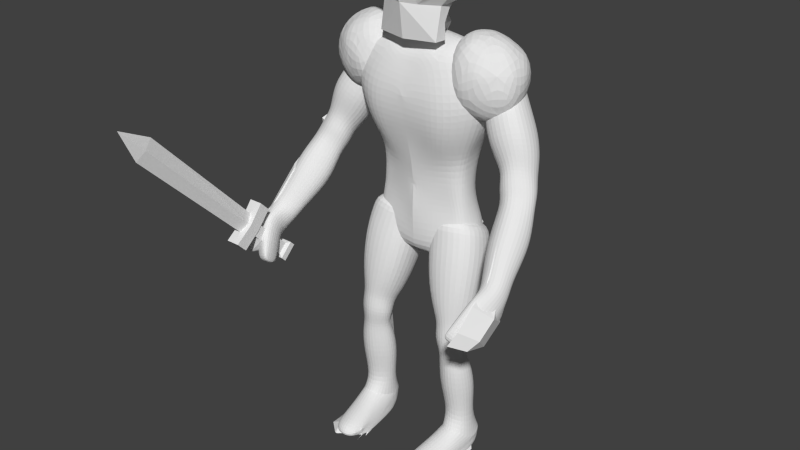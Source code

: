 # Source: Boss.blend  (saved by Blender 2.78.0; exported with 4.5.12 LTS)
import bpy
from mathutils import Matrix  # noqa: F401  (used for matrix-valued properties, if any)

bpy.ops.wm.read_factory_settings(use_empty=True)
scene = bpy.context.scene
scene.name = 'Scene'

# ---- collections
col_collection_1 = bpy.data.collections.new('Collection 1'); scene.collection.children.link(col_collection_1)

# ---- materials (node trees are filled in below, after node groups)
mat_material_005 = bpy.data.materials.new('Material.005')
mat_material_005.alpha_threshold = 0.0
mat_material_005.roughness = 0.5
mat_material = bpy.data.materials.new('Material')
mat_material.alpha_threshold = 0.0
mat_material.diffuse_color = (0.2883, 0.001153, 0.0005877, 1.0)
mat_material.roughness = 0.5
mat_material.line_color = (0.0, 0.0, 0.0, 1.0)

# ---- material node trees
mat_material_005.use_nodes = True; mat_material_005.node_tree.nodes.clear()
_N = mat_material_005.node_tree.nodes; _L = mat_material_005.node_tree.links
n0 = _N.new('ShaderNodeOutputMaterial'); n0.name = 'Material Output'; n0.location = (300, 300)
n1 = _N.new('ShaderNodeBsdfDiffuse'); n1.name = 'Diffuse BSDF'; n1.location = (10, 300)
_L.new(n1.outputs[0], n0.inputs[0])
n0.is_active_output = True
mat_material.use_nodes = True; mat_material.node_tree.nodes.clear()
_N = mat_material.node_tree.nodes; _L = mat_material.node_tree.links
n0 = _N.new('ShaderNodeOutputMaterial'); n0.name = 'Material Output'; n0.location = (300, 300)
n1 = _N.new('ShaderNodeBsdfDiffuse'); n1.name = 'Diffuse BSDF'; n1.location = (10, 300)
n1.inputs[0].default_value = (0.2874, 0.001214, 0.0006071, 1.0)
_L.new(n1.outputs[0], n0.inputs[0])
n0.is_active_output = True

# ---- world
world_world = bpy.data.worlds.new('World'); scene.world = world_world
world_world.color = (0.05088, 0.05088, 0.05088)
world_world.use_sun_shadow = False
world_world.sun_shadow_jitter_overblur = 0.0
world_world.cycles.sampling_method = 'NONE'
world_world.cycles.sample_map_resolution = 256

# ---- meshes
me_cube_005 = bpy.data.meshes.new('Cube.005')
me_cube_005.from_pydata([(0.6056, 0.4152, 0.3931), (1.05, 0.735, 0.3493), (1.256, -0.4511, 1.036), (1.87, 0.1603, 1.039), (1.269, 0.1514, 1.237), (1.172, -0.04328, 0.1999), (1.759, -0.2049, 0.3841), (1.682, 0.5248, 0.3711), (2.017, 0.01546, 0.5984), (1.896, 0.6029, 0.8523), (1.235, -0.5389, 0.5634), (1.761, -0.3236, 0.899), (0.7314, -0.4695, 0.5984), (0.4242, 0.2266, 0.8328), (1.644, 0.799, 0.6045), (1.23, 0.8677, 0.7351), (0.8225, 0.799, 0.9091), (0.7357, -0.2049, 1.117), (0.6977, 0.525, 1.176), (1.416, 0.7485, 1.071)], [], [(5, 0, 1), (5, 1, 7), (0, 12, 13), (1, 0, 16), (6, 8, 11), (1, 16, 15), (7, 14, 9), (2, 11, 4), (3, 19, 4), (3, 9, 19), (19, 18, 4), (19, 16, 18), (18, 17, 4), (18, 13, 17), (17, 2, 4), (4, 11, 3), (14, 19, 9), (15, 16, 19), (12, 2, 17), (12, 10, 2), (8, 3, 11), (14, 15, 19), (14, 1, 15), (16, 13, 18), (16, 0, 13), (13, 12, 17), (10, 11, 2), (10, 6, 11), (8, 9, 3), (8, 7, 9), (7, 1, 14), (0, 5, 12), (5, 10, 12), (8, 6, 7), (6, 5, 7), (5, 6, 10)])
me_cube_005.use_remesh_preserve_volume = False
me_cube_005.use_remesh_preserve_attributes = False
me_cube_005.use_mirror_vertex_groups = False
me_cube_005.update()
me_cube_004 = bpy.data.meshes.new('Cube.004')
me_cube_004.from_pydata([(1.754, -0.2444, -1.302), (1.881, 0.1863, -1.528), (2.182, -0.2234, -1.205), (2.289, 0.1939, -1.373), (2.125, 0.2539, -1.474), (1.978, -0.3355, -1.222), (2.449, -0.1382, -1.683), (1.728, -0.04278, -1.436), (2.325, -0.03131, -1.264), (2.394, -0.3797, -1.521), (1.961, -0.1594, -1.774), (1.92, -0.414, -1.596), (1.587, -0.2037, -1.182), (1.39, -0.1884, -1.011), (1.019, 0.06976, -0.478), (1.17, 0.6271, -0.6271), (1.554, 0.4886, -1.178), (1.728, 0.3392, -1.384), (1.676, 0.5991, -0.4321), (2.124, 0.4402, -0.925), (2.244, 0.3208, -1.167), (1.563, 0.05962, -0.2858), (2.054, -0.2158, -0.7953), (2.143, -0.2155, -1.025), (1.437, 0.7019, -0.5434), (1.855, 0.5641, -1.063), (2.015, 0.4042, -1.287), (1.273, -0.01937, -0.381), (1.699, -0.3228, -0.8827), (1.868, -0.3267, -1.068), (1.02, 0.3451, -0.5765), (1.382, 0.1439, -1.132), (1.556, 0.06316, -1.333), (1.701, 0.3121, -0.3449), (2.188, 0.09674, -0.843), (2.313, 0.03756, -1.088), (1.816, -0.375, -1.444), (1.894, 0.008357, -1.699), (2.294, -0.2982, -1.359), (2.404, 0.04753, -1.531), (2.201, 0.07443, -1.645), (2.058, -0.4433, -1.357), (1.75, -0.1887, -1.552), (2.45, -0.1288, -1.407), (2.241, -0.09596, -1.756), (2.131, -0.5153, -1.485), (1.86, -0.3007, -1.692), (2.51, -0.2531, -1.578), (1.869, -0.5582, -1.929), (1.967, -0.8676, -2.127), (2.177, -1.288, -2.434), (2.228, -1.37, -2.341), (2.033, -0.9743, -2.008), (1.954, -0.6795, -1.79), (2.324, -0.3254, -2.075), (2.385, -0.664, -2.264), (2.526, -1.073, -2.51), (2.265, -1.181, -2.525), (2.083, -0.728, -2.255), (1.983, -0.3991, -2.078), (2.517, -0.7179, -1.709), (2.548, -1.004, -1.944), (2.648, -1.419, -2.282), (2.713, -1.251, -2.374), (2.673, -0.8206, -2.071), (2.648, -0.5039, -1.856), (2.406, -1.443, -2.252), (2.269, -1.071, -1.899), (2.21, -0.7886, -1.655), (2.689, -1.164, -2.469), (2.603, -0.707, -2.199), (2.57, -0.3738, -1.994), (1.223, -0.06876, -0.7559), (1.381, 0.5353, -0.9122), (1.928, 0.5044, -0.7029), (1.811, -0.07913, -0.5529), (1.673, 0.6138, -0.8227), (1.497, -0.1714, -0.6486), (1.221, 0.2298, -0.8617), (1.958, 0.1943, -0.6114), (2.093, -1.097, -2.289), (2.147, -1.185, -2.189), (2.437, -0.9283, -2.396), (2.189, -0.9814, -2.391), (2.585, -1.221, -2.132), (2.674, -1.058, -2.235), (2.341, -1.265, -2.097), (2.616, -0.9636, -2.339), (2.308, -1.466, -2.545), (2.309, -1.607, -2.362), (2.69, -1.201, -2.636), (2.541, -1.367, -2.783), (2.556, -1.733, -2.365), (2.708, -1.579, -2.502), (2.356, -1.754, -2.311), (2.701, -1.457, -2.584), (2.241, -1.633, -2.659), (2.179, -1.881, -2.533), (2.582, -1.446, -2.815), (2.411, -1.463, -2.764), (2.52, -1.89, -2.516), (2.627, -1.752, -2.64), (2.341, -1.907, -2.403), (2.605, -1.651, -2.737), (2.093, -1.999, -2.88), (2.056, -2.218, -2.811), (2.263, -1.793, -2.955), (2.145, -1.886, -2.914), (2.336, -2.129, -2.865), (2.422, -1.977, -2.899), (2.346, -1.791, -2.958), (2.165, -2.161, -2.655), (2.406, -2.068, -2.752), (2.51, -1.845, -2.893), (2.522, -1.641, -2.942), (2.123, -1.848, -2.874), (2.083, -2.068, -2.728), (2.533, -1.945, -2.779), (2.23, -1.759, -2.87)], [], [(78, 73, 16, 31), (76, 74, 19, 25), (79, 75, 22, 34), (77, 72, 13, 28), (1, 4, 40, 37), (2, 38, 43, 8), (75, 21, 27, 77), (73, 15, 24, 76), (0, 36, 41, 5), (3, 20, 35, 8), (2, 5, 41, 38), (74, 18, 33, 79), (72, 14, 30, 78), (4, 3, 39, 40), (7, 1, 37, 42), (35, 23, 2, 8), (16, 25, 26, 17), (32, 17, 1, 7), (19, 34, 35, 20), (29, 12, 0, 5), (28, 13, 12, 29), (26, 20, 3, 4), (22, 28, 29, 23), (3, 8, 43, 39), (42, 37, 10, 46), (0, 12, 32, 7), (25, 19, 20, 26), (0, 7, 42, 36), (31, 16, 17, 32), (1, 17, 26, 4), (34, 22, 23, 35), (38, 41, 45, 9), (36, 11, 45, 41), (39, 43, 47, 6), (36, 42, 46, 11), (39, 6, 44, 40), (37, 40, 44, 10), (38, 9, 47, 43), (2, 23, 29, 5), (10, 59, 48, 46), (87, 82, 55, 70), (58, 49, 48, 59), (45, 68, 60, 9), (83, 80, 49, 58), (67, 61, 60, 68), (47, 65, 71, 6), (86, 84, 61, 67), (64, 70, 71, 65), (11, 53, 68, 45), (85, 87, 70, 64), (52, 67, 68, 53), (9, 60, 65, 47), (81, 86, 67, 52), (60, 61, 64, 65), (44, 54, 59, 10), (84, 62, 63, 85), (54, 55, 58, 59), (46, 48, 53, 11), (82, 56, 57, 83), (48, 49, 52, 53), (80, 50, 51, 81), (70, 55, 54, 71), (12, 13, 31, 32), (13, 72, 78, 31), (19, 74, 79, 34), (16, 73, 76, 25), (22, 75, 77, 28), (27, 14, 72, 77), (33, 21, 75, 79), (24, 18, 74, 76), (30, 15, 73, 78), (6, 71, 54, 44), (49, 80, 81, 52), (55, 82, 83, 58), (61, 84, 85, 64), (51, 66, 86, 81), (63, 69, 87, 85), (66, 62, 84, 86), (57, 50, 80, 83), (69, 56, 82, 87), (62, 66, 94, 92), (63, 62, 92, 93), (56, 69, 95, 90), (69, 63, 93, 95), (57, 56, 90, 91), (50, 57, 91, 88), (66, 51, 89, 94), (51, 50, 88, 89), (89, 88, 96, 97), (93, 92, 100, 101), (95, 93, 101, 103), (88, 91, 99, 96), (91, 90, 98, 99), (94, 89, 97, 102), (92, 94, 102, 100), (90, 95, 103, 98), (112, 111, 105, 108), (114, 113, 110, 106), (116, 115, 104, 105), (117, 112, 108, 109), (113, 117, 109, 110), (115, 118, 107, 104), (118, 114, 106, 107), (111, 116, 105), (110, 109, 108, 105, 104, 107, 106), (102, 97, 116, 111), (99, 98, 114, 118), (96, 99, 118, 115), (103, 101, 117, 113), (101, 100, 112, 117), (97, 96, 115, 116), (98, 103, 113, 114), (100, 102, 111, 112)])
me_cube_004.use_remesh_preserve_volume = False
me_cube_004.use_remesh_preserve_attributes = False
me_cube_004.use_mirror_vertex_groups = False
me_cube_004.update()
me_cube_002 = bpy.data.meshes.new('Cube.002')
me_cube_002.from_pydata([(0.6403, -0.3947, -2.26), (0.1581, -0.06647, -0.9709), (0.6513, 0.04207, -2.404), (0.1952, 0.7282, -1.213), (1.07, -0.3949, -2.226), (0.9902, -0.07614, -0.8951), (1.121, 0.01607, -2.354), (1.021, 0.6896, -1.076), (0.9138, 0.08414, -2.394), (0.6152, 0.8906, -1.21), (0.8645, -0.4936, -2.235), (0.5229, -0.1817, -0.9202), (1.12, -0.08341, -2.663), (0.5682, -0.1884, -2.335), (-0.02582, 0.3337, -1.062), (1.198, -0.2146, -2.294), (1.121, 0.281, -0.9725), (1.11, -0.3603, -2.658), (0.7074, -0.06602, -2.667), (0.7013, -0.3667, -2.652), (0.5272, -0.3951, -2.091), (0.3686, -0.3668, -1.8), (0.2107, -0.1467, -1.175), (0.2919, 0.6649, -1.433), (0.4338, 0.358, -2.027), (0.5478, 0.1709, -2.267), (1.138, 0.6255, -1.349), (1.189, 0.3218, -1.951), (1.163, 0.1393, -2.203), (1.106, -0.16, -1.108), (1.163, -0.379, -1.751), (1.099, -0.3988, -2.044), (0.7226, 0.7746, -1.415), (0.8255, 0.45, -2.011), (0.8816, 0.233, -2.254), (0.6354, -0.276, -1.133), (0.7475, -0.4899, -1.759), (0.8176, -0.5117, -2.056), (0.1299, 0.254, -1.31), (0.2922, -0.008807, -1.918), (0.4372, -0.1199, -2.186), (1.244, 0.2076, -1.238), (1.289, -0.05036, -1.853), (1.255, -0.154, -2.133), (0.6254, -0.4413, -2.453), (0.6377, -0.03276, -2.569), (1.103, -0.4361, -2.44), (1.16, -0.06163, -2.514), (0.9304, 0.006821, -2.558), (0.8756, -0.553, -2.435), (0.5453, -0.2644, -2.477), (1.244, -0.2715, -2.47), (0.942, -0.01958, -2.663), (0.8984, -0.4863, -2.655), (0.6339, -0.2297, -2.659), (1.191, -0.229, -2.656), (1.238, 0.2638, -3.812), (1.216, -0.3241, -3.723), (0.7641, 0.3284, -3.817), (0.7529, -0.3297, -3.742), (1.041, 0.3499, -3.813), (0.9602, -0.4254, -3.707), (0.6532, -0.008642, -3.822), (1.313, -0.05378, -3.902), (0.587, -0.1577, -2.835), (0.5592, -0.08749, -3.149), (0.6801, -0.01151, -3.555), (0.7449, -0.1543, -3.548), (0.6497, -0.287, -3.139), (0.6692, -0.3389, -2.827), (0.9626, 0.1202, -2.841), (0.9727, 0.2184, -3.154), (0.9761, 0.2075, -3.559), (0.7507, 0.1591, -3.562), (0.6578, 0.1508, -3.159), (0.6766, 0.05882, -2.845), (1.17, -0.4036, -2.844), (1.196, -0.3506, -3.157), (1.164, -0.2163, -3.577), (1.216, -0.01082, -3.551), (1.307, -0.08652, -3.144), (1.267, -0.1568, -2.831), (0.9342, -0.279, -3.551), (0.9141, -0.4611, -3.143), (0.9095, -0.4971, -2.83), (1.147, 0.141, -3.558), (1.212, 0.1255, -3.154), (1.18, 0.03581, -2.84), (0.2702, -0.2734, -1.459), (0.3475, 0.5375, -1.716), (1.192, 0.4975, -1.631), (1.162, -0.2869, -1.398), (0.7815, 0.6439, -1.698), (0.6944, -0.4066, -1.416), (0.1873, 0.127, -1.593), (1.302, 0.08057, -1.521), (1.206, 0.2872, -3.95), (0.8073, 0.3415, -3.954), (1.04, 0.3596, -3.951), (0.6283, -0.006021, -3.93), (1.319, -0.0325, -3.945), (1.191, 0.1296, -4.081), (0.7927, 0.1839, -4.085), (1.025, 0.2019, -4.082), (0.6449, -0.007343, -4.06), (1.316, -0.07891, -4.05), (0.9989, -1.366, -4.077), (0.6448, -1.304, -4.073), (0.7694, -1.427, -4.07), (0.5918, -1.207, -4.067), (1.108, -1.217, -4.081), (1.026, -1.305, -3.943), (0.6287, -1.235, -3.974), (0.7822, -1.378, -3.932), (0.5816, -1.066, -3.95), (1.131, -1.163, -3.968), (1.067, -1.134, -3.891), (0.6442, -1.055, -3.891), (0.8126, -1.229, -3.866), (0.6087, -0.8722, -3.935), (1.173, -0.9721, -3.944), (0.7181, -0.5375, -3.809), (1.177, -0.6108, -3.823), (0.6536, -0.4928, -3.901), (1.225, -0.5878, -3.927), (0.8957, -0.6844, -3.777), (1.13, -1.207, -4.018), (1.33, -0.04285, -3.992), (0.6388, 0.0108, -4.023), (0.5558, -0.8779, -4.038), (0.5447, -1.017, -4.067)], [(109, 112), (114, 130)], [(94, 89, 24, 39), (92, 90, 27, 33), (95, 91, 30, 42), (93, 88, 21, 36), (2, 8, 48, 45), (4, 46, 51, 15), (91, 29, 35, 93), (89, 23, 32, 92), (0, 44, 49, 10), (6, 28, 43, 15), (5, 11, 35, 29), (14, 1, 11, 5, 16, 7, 9, 3), (4, 10, 49, 46), (90, 26, 41, 95), (88, 22, 38, 94), (8, 6, 47, 48), (13, 2, 45, 50), (43, 31, 4, 15), (41, 16, 5, 29), (24, 33, 34, 25), (40, 25, 2, 13), (38, 14, 3, 23), (27, 42, 43, 28), (37, 20, 0, 10), (35, 11, 1, 22), (36, 21, 20, 37), (34, 28, 6, 8), (32, 9, 7, 26), (30, 36, 37, 31), (6, 15, 51, 47), (50, 45, 18, 54), (0, 20, 40, 13), (1, 14, 38, 22), (33, 27, 28, 34), (0, 13, 50, 44), (7, 16, 41, 26), (39, 24, 25, 40), (2, 25, 34, 8), (3, 9, 32, 23), (42, 30, 31, 43), (46, 49, 53, 17), (44, 19, 53, 49), (47, 51, 55, 12), (44, 50, 54, 19), (47, 12, 52, 48), (45, 48, 52, 18), (46, 17, 55, 51), (4, 31, 37, 10), (63, 57, 61, 59, 62, 58, 60, 56), (67, 66, 62, 59), (73, 72, 60, 58), (79, 78, 57, 63), (82, 67, 59, 61), (85, 79, 63, 56), (78, 82, 61, 57), (66, 73, 58, 62), (18, 75, 64, 54), (85, 72, 71, 86), (74, 65, 64, 75), (53, 84, 76, 17), (73, 66, 65, 74), (83, 77, 76, 84), (55, 81, 87, 12), (82, 78, 77, 83), (80, 86, 87, 81), (19, 69, 84, 53), (79, 85, 86, 80), (68, 83, 84, 69), (17, 76, 81, 55), (67, 82, 83, 68), (76, 77, 80, 81), (52, 70, 75, 18), (77, 78, 79, 80), (70, 71, 74, 75), (54, 64, 69, 19), (71, 72, 73, 74), (64, 65, 68, 69), (65, 66, 67, 68), (86, 71, 70, 87), (20, 21, 39, 40), (21, 88, 94, 39), (27, 90, 95, 42), (24, 89, 92, 33), (30, 91, 93, 36), (35, 22, 88, 93), (41, 29, 91, 95), (32, 26, 90, 92), (38, 23, 89, 94), (58, 60, 98, 97), (62, 58, 97, 99), (60, 56, 96, 98), (56, 63, 100, 96), (98, 96, 101, 103), (97, 98, 103, 102), (99, 97, 102, 104, 128), (96, 100, 127, 105, 101), (103, 101, 106, 108), (102, 103, 108, 107), (104, 102, 107, 109, 130), (101, 105, 110, 106), (108, 106, 111, 113), (107, 108, 113, 112), (129, 130, 109, 107, 112, 114, 119), (106, 110, 126, 115, 111), (113, 111, 116, 118), (112, 113, 118, 117), (114, 112, 117, 119), (111, 115, 120, 116), (122, 124, 63, 57), (125, 122, 57, 61), (121, 125, 61, 59), (123, 121, 59, 62), (63, 124, 120, 115, 126, 127, 100), (99, 128, 129, 119, 123, 62), (12, 87, 70, 52), (119, 117, 121, 123), (117, 118, 125, 121), (118, 116, 122, 125), (116, 120, 124, 122), (127, 126, 110, 105), (130, 129, 128, 104), (72, 85, 56, 60)])
me_cube_002.use_remesh_preserve_volume = False
me_cube_002.use_remesh_preserve_attributes = False
me_cube_002.use_mirror_vertex_groups = False
me_cube_002.update()
me_cube_001 = bpy.data.meshes.new('Cube.001')
me_cube_001.from_pydata([(0.4113, -0.1846, -0.8787), (0.1271, -0.4544, 0.8529), (0.8129, 0.6776, -0.9153), (0.8614, 0.9379, 0.8694), (0.0, 0.9962, -0.9317), (0.0, 0.9225, 0.9704), (-0.002435, -0.3147, -0.9073), (5.588e-10, -0.4445, 0.8546), (0.7774, -0.09373, -0.8677), (0.9473, -0.03543, -0.8399), (1.019, 0.1932, -0.8764), (0.9959, 0.4724, -0.8986), (1.411, 0.5543, 0.9745), (1.539, 0.2309, 1.022), (1.411, -0.2156, 0.9303), (0.6409, -0.4207, 0.9753), (0.0, 0.4018, 1.141), (0.0, 0.1907, 1.157), (0.0, -0.02989, 1.139), (1.008e-10, -0.351, 0.9792), (0.9085, 0.8879, 0.572), (0.8044, 0.9714, 0.05671), (0.7166, 0.8177, -0.2191), (0.6863, 0.6762, -0.6323), (0.402, -0.6156, 0.6054), (0.38, -0.4888, 0.02772), (0.2915, -0.2909, -0.3233), (0.2638, -0.2385, -0.5946), (-3.843e-11, -0.6197, 0.6054), (-0.007455, -0.4869, 0.02772), (-0.002571, -0.3346, -0.3509), (-0.0002363, -0.2819, -0.6), (0.000276, 1.034, 0.6), (-0.0008233, 1.092, 0.0331), (-0.001059, 0.9121, -0.2585), (-0.00319, 0.9349, -0.6323), (1.399, 0.6391, 0.731), (1.09, 0.5773, 0.03939), (0.9124, 0.5476, -0.2158), (0.8824, 0.4209, -0.6323), (1.38, 0.2249, 0.7751), (1.166, 0.1942, 0.03848), (0.9464, 0.1971, -0.2307), (0.9626, 0.1619, -0.5964), (1.383, -0.3475, 0.6468), (1.139, -0.1831, 0.0009137), (0.9351, -0.05432, -0.2492), (0.8902, -0.07826, -0.6162), (0.848, -0.6129, 0.6), (0.7491, -0.4985, 0.02772), (0.5957, -0.2191, -0.2899), (0.5975, -0.1441, -0.5946), (0.8943, 0.9402, 0.3327), (0.4014, -0.6189, 0.295), (-0.004465, -0.609, 0.295), (-0.003979, 1.1, 0.3165), (1.323, 0.5947, 0.3608), (1.422, 0.2062, 0.3607), (1.404, -0.2356, 0.4012), (0.8858, -0.6069, 0.2927), (0.6501, 0.1909, 1.141), (0.5795, 0.399, 1.091), (0.5826, 0.8574, 0.9429), (0.6333, -0.07736, 1.096), (0.348, -0.05722, 1.114), (0.3095, 0.9037, 0.9569), (0.3031, 0.4022, 1.114), (0.3256, -0.3869, 0.9771), (0.3499, 0.1908, 1.148), (0.932, -0.3146, 0.9747), (0.9456, 0.191, 1.087), (0.8468, 0.3993, 1.022), (0.7375, 0.9059, 0.9098), (0.9234, -0.09927, 1.013), (0.3487, 1.047, 0.04354), (0.3608, 1.048, 0.3232), (0.2624, 0.9151, -0.9266), (0.2919, 0.8976, -0.2581), (0.2759, 0.8619, -0.6323), (0.3414, 0.9935, 0.5895), (0.4597, -0.2855, -1.21), (0.9385, 0.7636, -1.197), (0.0, 1.1, -1.202), (-0.0005944, -0.286, -1.235), (0.8217, -0.1906, -1.181), (1.043, -0.06147, -1.166), (1.145, 0.1854, -1.137), (1.151, 0.494, -1.139), (0.4352, 1.031, -1.19), (0.2653, -0.2215, -1.514), (0.819, 0.6276, -1.479), (-0.004105, 0.7414, -1.579), (-0.008995, -0.2414, -1.524), (0.6263, -0.1128, -1.488), (0.8424, -0.03365, -1.482), (1.053, 0.2132, -1.433), (0.99, 0.5376, -1.442), (0.4318, 0.6946, -1.528)], [], [(32, 5, 65, 79), (48, 15, 1, 24), (15, 67, 19, 7, 1), (24, 1, 7, 28), (3, 72, 71, 12), (12, 71, 70, 13), (13, 70, 73, 14), (14, 73, 69), (20, 3, 12, 36), (36, 12, 13, 40), (40, 13, 14, 44), (44, 14, 69, 15, 48), (9, 47, 51, 8), (47, 46, 50, 51), (46, 45, 49, 50), (58, 44, 48, 59), (10, 43, 47, 9), (43, 42, 46, 47), (42, 41, 45, 46), (57, 40, 44, 58), (11, 39, 43, 10), (39, 38, 42, 43), (38, 37, 41, 42), (56, 36, 40, 57), (2, 23, 39, 11), (23, 22, 38, 39), (22, 21, 37, 38), (52, 20, 36, 56), (0, 27, 31, 6), (27, 26, 30, 31), (26, 25, 29, 30), (53, 24, 28, 54), (8, 51, 27, 0), (51, 50, 26, 27), (50, 49, 25, 26), (59, 48, 24, 53), (4, 35, 78, 76), (35, 34, 77, 78), (34, 33, 74, 77), (55, 32, 79, 75), (33, 55, 75, 74), (49, 59, 53, 25), (25, 53, 54, 29), (21, 52, 56, 37), (37, 56, 57, 41), (41, 57, 58, 45), (45, 58, 59, 49), (63, 60, 68, 64), (15, 63, 64, 67), (61, 62, 65, 66), (60, 61, 66, 68), (66, 65, 5, 16), (68, 66, 16, 17), (64, 68, 17, 18), (67, 64, 18, 19), (73, 70, 60, 63), (69, 73, 63, 15), (71, 72, 62, 61), (70, 71, 61, 60), (75, 79, 20, 52), (79, 65, 62, 72, 3, 20), (76, 78, 23, 2), (74, 75, 52, 21), (78, 77, 22, 23), (77, 74, 21, 22), (76, 2, 81, 88), (10, 9, 85, 86), (2, 11, 87, 81), (8, 0, 80, 84), (0, 6, 83, 80), (11, 10, 86, 87), (9, 8, 84, 85), (4, 76, 88, 82), (80, 83, 92, 89), (87, 86, 95, 96), (85, 84, 93, 94), (82, 88, 97, 91), (81, 87, 96, 90), (88, 81, 90, 97), (86, 85, 94, 95), (84, 80, 89, 93), (92, 91, 97, 89)])
me_cube_001.use_remesh_preserve_volume = False
me_cube_001.use_remesh_preserve_attributes = False
me_cube_001.use_mirror_vertex_groups = False
me_cube_001.update()
me_cube = bpy.data.meshes.new('Cube')
me_cube.from_pydata([(-3.577, 1.25, 7.955), (-3.464, 1.438, 7.849), (-3.233, 0.3067, 8.682), (-3.532, 1.233, 7.758), (-3.312, 0.1312, 8.644), (-3.388, 1.317, 7.771), (-3.895, 1.939, 6.809), (-3.64, 2.136, 6.957), (-3.713, 1.878, 6.817), (-3.528, 1.861, 6.779), (-3.859, 0.9002, 7.373), (-3.764, 0.7188, 7.366), (-3.781, 1.709, 6.584), (-3.698, 0.9257, 7.454), (-3.621, 0.8047, 7.378), (-3.364, -0.0781, 8.58), (-4.099, 2.352, 6.43), (-3.685, 2.679, 6.774), (-3.567, 2.437, 6.153), (-3.952, 1.873, 6.071), (-3.837, 3.05, 5.752), (-3.481, 3.39, 5.927), (-3.43, 2.883, 5.771), (-3.639, 2.721, 5.574), (-1.994, -0.5695, 11.44), (-1.792, -0.299, 10.85), (-2.178, -0.4665, 10.99), (-1.926, -0.1894, 10.92), (-1.753, -0.07689, 11.12), (-1.97, -0.7727, 11.11), (-3.485, -0.01547, 8.794), (-3.443, 0.1815, 8.758), (-2.962, -0.1819, 9.112), (-3.259, -0.08861, 9.249), (-2.882, 0.07514, 9.117), (-3.178, 0.1686, 9.254), (-2.833, 0.1763, 8.869), (-3.337, 0.3355, 9.102), (-3.482, -0.1284, 9.093), (-3.004, 0.1857, 9.192), (-3.124, -0.1968, 9.184), (-3.264, -0.3156, 8.974), (-3.052, 0.3635, 8.987), (-2.096, -0.2033, 10.99), (-3.051, 0.1488, 8.627), (-3.41, 0.1036, 9.098), (-2.969, -0.2642, 8.872), (-3.885, 2.425, 5.608), (-4.031, 2.819, 6.0), (-3.636, 3.175, 6.262), (-1.874, -0.5623, 10.85), (-2.194, -0.5808, 11.23), (-2.048, -0.5813, 10.91), (-2.046, -0.1056, 11.24), (3.233, 0.3067, 8.682), (3.388, 1.317, 7.771), (3.528, 1.861, 6.779), (3.698, 0.9257, 7.454), (3.686, 2.676, 5.951), (3.291, 2.483, 5.837), (1.792, -0.299, 10.85), (2.178, -0.4665, 10.99), (1.926, -0.1894, 10.92), (2.882, 0.07514, 9.117), (2.833, 0.1763, 8.869), (3.052, 0.3635, 8.987), (3.41, 0.1036, 9.098), (3.683, 3.104, 6.424), (1.886, -0.2223, 11.44), (1.994, -0.5695, 11.44), (2.096, -0.2033, 10.99), (1.531, -0.2706, 11.0), (3.464, 1.438, 7.849), (3.532, 1.233, 7.758), (3.64, 2.136, 6.957), (3.859, 0.9002, 7.373), (3.621, 0.8047, 7.378), (3.364, -0.0781, 8.58), (3.237, 2.965, 6.337), (3.212, 2.725, 6.052), (1.874, -0.5623, 10.85), (3.443, 0.1815, 8.758), (3.337, 0.3355, 9.102), (3.004, 0.1857, 9.192), (3.124, -0.1968, 9.184), (3.051, 0.1488, 8.627), (2.969, -0.2642, 8.872), (3.974, 2.935, 6.004), (1.753, -0.07689, 11.12), (3.577, 1.25, 7.955), (3.312, 0.1312, 8.644), (3.895, 1.939, 6.809), (3.713, 1.878, 6.817), (3.764, 0.7188, 7.366), (3.781, 1.709, 6.584), (4.069, 2.351, 6.43), (3.654, 2.673, 6.778), (3.786, 1.861, 6.074), (3.657, 3.014, 5.856), (3.485, -0.01547, 8.794), (2.962, -0.1819, 9.112), (3.259, -0.08861, 9.249), (3.178, 0.1686, 9.254), (3.482, -0.1284, 9.093), (3.264, -0.3156, 8.974), (3.731, 2.43, 5.694), (1.678, -0.744, 10.99), (2.194, -0.5808, 11.23), (1.623, -0.2331, 11.42), (2.048, -0.5813, 10.91), (1.97, -0.7727, 11.11), (2.046, -0.1056, 11.24), (1.77, -0.7177, 11.41), (-1.886, -0.2223, 11.44), (-0.01765, -0.7928, 12.52), (-0.1975, -0.6961, 12.54), (-0.198, -0.5028, 12.58), (-0.01848, -0.406, 12.6), (0.1614, -0.5027, 12.58), (0.1618, -0.696, 12.54), (-0.01953, -0.9111, 12.73), (-0.2718, -0.7756, 12.75), (-0.2724, -0.5044, 12.81), (-0.0207, -0.3687, 12.84), (0.2316, -0.5043, 12.81), (0.2321, -0.7754, 12.76), (-0.041, -0.7757, 12.09), (-0.2209, -0.6781, 12.1), (-0.2213, -0.4823, 12.11), (-0.0418, -0.3842, 12.12), (0.1381, -0.4819, 12.11), (0.1385, -0.6776, 12.1), (-0.04289, -0.8698, 12.31), (-0.2951, -0.7329, 12.32), (-0.2957, -0.4584, 12.34), (-0.04401, -0.3208, 12.35), (0.2082, -0.4577, 12.34), (0.2088, -0.7322, 12.33), (-0.03797, -0.81, 11.63), (-0.2179, -0.7138, 11.62), (-0.2182, -0.5201, 11.58), (-0.03875, -0.4226, 11.57), (0.1411, -0.5188, 11.59), (0.1415, -0.7126, 11.62), (-0.03987, -0.8527, 11.87), (-0.2921, -0.7177, 11.85), (-0.2926, -0.4461, 11.8), (-0.04096, -0.3094, 11.78), (0.2113, -0.4444, 11.81), (0.2118, -0.716, 11.85), (-0.03336, -0.8717, 11.17), (-0.2132, -0.7747, 11.15), (-0.2136, -0.5796, 11.13), (-0.03415, -0.4815, 11.12), (0.1457, -0.5784, 11.13), (0.1461, -0.7736, 11.16), (-0.03525, -0.9225, 11.4), (-0.2875, -0.7865, 11.39), (-0.288, -0.5129, 11.35), (-0.03636, -0.3754, 11.34), (0.2159, -0.5114, 11.36), (0.2164, -0.7849, 11.39), (-0.02782, -0.9281, 10.68), (-0.2076, -0.8217, 10.66), (-0.2088, -0.6267, 10.64), (-0.03006, -0.5237, 10.64), (0.1506, -0.6161, 10.65), (0.1518, -0.8202, 10.67), (-0.03103, -0.9994, 10.94), (-0.2832, -0.8584, 10.91), (-0.2841, -0.5859, 10.87), (-0.0327, -0.4437, 10.85), (0.2199, -0.5758, 10.87), (0.2207, -0.8566, 10.91), (-0.028, -0.8102, 10.13), (-0.2078, -0.6974, 10.14), (-0.2083, -0.5169, 10.16), (-0.02878, -0.4187, 10.17), (0.1512, -0.5001, 10.16), (0.1516, -0.6967, 10.14), (-0.0271, -0.9671, 10.37), (-0.2791, -0.812, 10.37), (-0.2801, -0.5488, 10.39), (-0.02837, -0.4104, 10.39), (0.224, -0.5327, 10.39), (0.2248, -0.8111, 10.38), (-0.02586, -0.7501, 9.655), (-0.2057, -0.6524, 9.662), (-0.2061, -0.4563, 9.679), (-0.02663, -0.3581, 9.689), (0.1533, -0.4558, 9.682), (0.1536, -0.6519, 9.665), (-0.0279, -0.8634, 9.876), (-0.28, -0.709, 9.886), (-0.2807, -0.4515, 9.91), (-0.02899, -0.3136, 9.924), (0.2234, -0.4334, 9.914), (0.2239, -0.7083, 9.89), (-0.03723, -0.7032, 9.199), (-0.2171, -0.6053, 9.199), (-0.2175, -0.4087, 9.205), (-0.03801, -0.31, 9.209), (0.1419, -0.408, 9.208), (0.1423, -0.6046, 9.203), (-0.03913, -0.7863, 9.425), (-0.2914, -0.6489, 9.427), (-0.2919, -0.3732, 9.434), (-0.04022, -0.2349, 9.44), (0.212, -0.3723, 9.438), (0.2126, -0.648, 9.431), (-0.09181, -0.712, 8.671), (-0.2717, -0.6065, 8.651), (-0.238, -0.3952, 8.635), (-0.03326, -0.2755, 8.631), (0.1467, -0.3672, 8.659), (0.1251, -0.5749, 8.696), (-0.05804, -0.7732, 8.905), (-0.308, -0.635, 8.891), (-0.2883, -0.3449, 8.912), (-0.03538, -0.2003, 8.924), (0.2169, -0.3387, 8.923), (0.2153, -0.6175, 8.914), (-0.01535, -0.7628, 8.192), (-0.1957, -0.6657, 8.19), (-0.1971, -0.4805, 8.194), (-0.01808, -0.3963, 8.176), (0.1623, -0.479, 8.204), (0.1636, -0.6641, 8.195), (-0.03822, -0.7986, 8.458), (-0.2951, -0.6671, 8.455), (-0.28, -0.4275, 8.45), (-0.01592, -0.3004, 8.429), (0.2371, -0.4072, 8.466), (0.236, -0.6417, 8.474), (0.01086, -0.8461, 7.71), (-0.1684, -0.7487, 7.711), (-0.1675, -0.5553, 7.72), (0.01267, -0.4593, 7.727), (0.1919, -0.5568, 7.726), (0.191, -0.7501, 7.717), (0.007122, -0.8861, 7.94), (-0.2442, -0.75, 7.942), (-0.2429, -0.4813, 7.938), (0.009638, -0.3485, 7.944), (0.2609, -0.4847, 7.955), (0.2597, -0.7536, 7.951), (-0.03827, -0.8757, 12.93), (-0.1961, -0.7909, 12.95), (-0.1964, -0.6213, 12.98), (-0.039, -0.5364, 13.0), (0.1188, -0.6212, 12.98), (0.1192, -0.7908, 12.95), (-0.02842, -0.9879, 13.38), (-0.1532, -0.9208, 13.39), (-0.1535, -0.7866, 13.42), (-0.029, -0.7195, 13.43), (0.09583, -0.7866, 13.42), (0.09612, -0.9208, 13.39), (-0.03355, -1.004, 13.13), (-0.27, -0.8766, 13.15), (-0.2705, -0.6225, 13.2), (-0.03465, -0.4953, 13.23), (0.2018, -0.6224, 13.21), (0.2023, -0.8765, 13.16), (-0.1743, -0.8029, 7.196), (-0.1734, -0.6094, 7.205), (0.006766, -0.5134, 7.212), (0.186, -0.6109, 7.211), (0.1851, -0.8043, 7.202), (-0.2508, -0.812, 7.426), (-0.2498, -0.5468, 7.437), (0.2539, -0.5521, 7.445), (0.253, -0.8169, 7.433), (-0.8669, -0.5032, 13.1), (-0.8895, 0.4712, 13.08), (-1.277, -0.4854, 13.67), (-0.3894, 0.7658, 13.09), (-0.349, 1.0, 13.6), (-0.8363, 0.7619, 14.54), (-0.7812, -0.8803, 14.42), (-1.099, 0.8656, 13.68), (-0.5822, -0.7538, 13.07), (-0.8743, 0.6398, 12.2), (-0.319, 1.0, 13.9), (-1.065, 0.8656, 14.17), (-0.8895, 0.07815, 13.08), (-1.163, -0.46, 14.31), (-1.003, 0.4831, 14.83), (-1.348, 0.5219, 13.54), (-0.8895, 0.2836, 12.19), (-0.2123, 0.4032, 12.19), (-0.6022, 0.3423, 12.19), (-0.6674, -0.537, 14.9), (-1.332, 0.4906, 14.19), (-0.8895, 0.3145, 12.63), (-0.3798, 0.7283, 13.62), (-1.053, 0.6077, 13.69), (-0.3529, 0.7283, 13.89), (-1.022, 0.6077, 14.14), (-0.4038, -0.1093, 15.02), (-0.8253, -0.05758, 14.89), (0.005939, -0.04992, 12.93), (0.005939, 0.254, 12.19), (0.005939, 0.1598, 12.63), (-0.7246, -0.6285, 13.09), (0.3285, -0.432, 6.274), (0.6069, -0.06553, 7.504), (0.7057, -0.9649, 6.031), (0.59, -0.9591, 7.586), (-0.0181, -0.1771, 7.277), (-0.01846, -0.9959, 6.246), (-0.01801, -1.038, 7.359), (1.335, -0.3554, 6.508), (1.107, 0.09618, 7.487), (1.304, -0.6255, 6.301), (1.091, -0.7257, 7.529), (1.025, -0.5157, 6.798), (0.9892, -1.147, 6.807), (-0.01636, -1.166, 6.713), (1.477, -0.195, 7.03), (1.453, -0.8269, 6.953), (-1.616, 0.2207, 9.93), (-1.722, 0.06011, 11.49), (-1.616, -0.8204, 9.93), (-1.713, -0.6673, 11.49), (-0.8897, -0.9724, 9.375), (-0.9487, -0.8316, 11.65), (-0.8897, 0.2061, 9.375), (-0.9353, 0.5532, 11.65), (-1.754, -0.794, 10.62), (-1.754, 0.2188, 10.67), (-0.8704, 0.6891, 10.19), (-0.8704, -0.9753, 10.34), (-0.1226, -0.9745, 9.615), (-0.4442, 0.4004, 11.66), (-0.4442, -0.8424, 11.66), (-0.1226, 0.01825, 9.615), (-0.2545, -0.9835, 10.41), (-0.2082, 0.5238, 10.38), (-1.663, -0.8023, 11.17), (-1.687, -0.8007, 11.03), (-1.729, -0.7969, 10.91), (-1.723, -0.8012, 10.78), (-1.664, 0.2137, 11.18), (-1.685, 0.2149, 11.05), (-1.724, 0.2161, 10.94), (-1.722, 0.2173, 10.81), (-0.8704, 0.6891, 11.23), (-0.8704, 0.6891, 10.97), (-0.8704, 0.6891, 10.71), (-0.8704, 0.6891, 10.45), (-0.8704, -0.9753, 11.27), (-0.8704, -0.9753, 11.03), (-0.8704, -0.9753, 10.8), (-0.8704, -0.9753, 10.57), (-0.327, -0.9753, 11.39), (-0.3307, -0.9817, 11.13), (-0.3022, -0.9817, 10.89), (-0.2829, -0.9835, 10.65), (-0.326, 0.5238, 11.38), (-0.2965, 0.5238, 11.12), (-0.2671, 0.5238, 10.87), (-0.2376, 0.5238, 10.63), (-1.755, -0.7923, 10.41), (-1.718, -0.797, 10.18), (-1.755, 0.2201, 10.45), (-1.718, 0.2209, 10.19), (-0.8768, 0.5293, 9.921), (-0.8833, 0.3694, 9.648), (-0.8768, -0.9743, 10.02), (-0.8833, -0.9734, 9.697), (-0.1796, 0.3633, 10.12), (-0.1511, 0.1991, 9.869), (-0.2243, -0.9831, 10.15), (-0.1942, -0.9829, 9.878), (-1.385, 0.1389, 9.387), (-1.385, -0.7536, 9.387), (-0.7623, -0.8839, 8.911), (-0.7623, 0.1264, 8.911), (-0.1047, -0.8856, 9.117), (-0.1047, -0.03466, 9.117), (-1.473, -0.7335, 9.599), (-1.53, 0.1391, 9.612), (-0.8601, 0.4531, 9.386), (-0.7568, 0.2664, 9.145), (-0.7568, -0.8847, 9.187), (-0.1292, 0.1203, 9.335), (-0.1661, -0.8928, 9.343), (-1.584, -0.697, 11.27), (-1.678, -0.744, 10.99), (-1.623, -0.2331, 11.42), (-1.485, -0.3495, 11.26), (-1.531, -0.2706, 11.0), (-1.77, -0.7177, 11.41), (-1.128, 0.005115, 2.115), (-1.4, 0.2517, 3.513), (-1.028, -0.09959, 1.941), (-1.066, 0.1263, 3.415), (-1.235, -0.1144, 1.992), (-1.316, 0.0483, 3.437), (-1.123, -0.2134, 1.97), (-1.166, -0.1077, 3.35), (-1.429, 0.04809, 0.7683), (-1.173, -0.08028, 0.6235), (-1.401, -0.1089, 0.6851), (-1.369, -0.2798, 0.6943), (-1.535, -0.05407, 1.875), (-1.623, -0.1645, 1.995), (-1.608, -0.1569, 0.6182), (-1.417, -0.1498, 1.941), (-1.511, -0.2636, 1.971), (-1.532, -0.04513, 3.521), (-0.8012, -0.1765, 6.686), (-1.166, -0.6041, 6.624), (-1.145, -0.163, 6.71), (-0.8931, -0.4264, 6.116), (-0.7801, -0.05538, 6.431), (-1.134, -0.08631, 6.21), (-1.256, -0.6011, 6.333), (-1.224, -0.03796, 6.468), (-0.7438, -0.421, 6.707), (-1.212, -0.249, 6.171), (-0.8239, -0.2642, 6.144), (-0.6605, -0.3422, 6.36), (-1.349, -0.3153, 6.408), (-1.41, -0.07786, 3.899), (-1.358, 0.16, 4.069), (-1.116, 0.1433, 4.059), (-1.069, 0.04004, 3.969), (-1.449, 0.008551, 3.986), (-0.8259, -0.6127, 6.584), (-1.154, -0.4158, 6.134), (-0.7876, -0.6187, 6.299), (-1.222, -0.4064, 6.741), (-1.147, -0.09902, 3.873), (-1.546, -0.1149, 3.696), (-1.392, 0.3602, 3.789), (-1.157, -0.1306, 3.644), (-0.9771, 0.1768, 3.725), (-1.506, 0.2927, 0.6182), (-1.09, 0.008548, 0.3228), (-1.369, -0.4621, 0.296), (-1.793, -0.1031, 0.3258), (-1.046, 0.2145, 0.03491), (-1.405, -0.3396, -0.02614), (-1.993, 0.1098, 0.1178), (-1.572, 0.9478, 0.4585), (-1.191, 0.9581, 0.04947), (-1.376, 0.8672, -0.0507), (-1.99, 0.8695, 0.1079), (-1.617, 1.739, 0.2994), (-1.299, 1.742, 0.02466), (-1.601, 1.751, -0.02704), (-1.982, 1.699, 0.07458), (-1.627, 1.966, 0.02367), (-1.595, 1.967, 0.003006), (-1.629, 1.967, 0.0007067), (-1.668, 1.962, 0.0122), (0.01765, -0.7928, 12.52), (0.1975, -0.6961, 12.54), (0.198, -0.5028, 12.58), (0.01848, -0.406, 12.6), (-0.1614, -0.5027, 12.58), (-0.1618, -0.696, 12.54), (0.01953, -0.9111, 12.73), (0.2718, -0.7756, 12.75), (0.2724, -0.5044, 12.81), (0.0207, -0.3687, 12.84), (-0.2316, -0.5043, 12.81), (-0.2321, -0.7754, 12.76), (0.041, -0.7757, 12.09), (0.2209, -0.6781, 12.1), (0.2213, -0.4823, 12.11), (0.0418, -0.3842, 12.12), (-0.1381, -0.4819, 12.11), (-0.1385, -0.6776, 12.1), (0.04289, -0.8698, 12.31), (0.2951, -0.7329, 12.32), (0.2957, -0.4584, 12.34), (0.04401, -0.3208, 12.35), (-0.2082, -0.4577, 12.34), (-0.2088, -0.7322, 12.33), (0.03797, -0.81, 11.63), (0.2179, -0.7138, 11.62), (0.2182, -0.5201, 11.58), (0.03875, -0.4226, 11.57), (-0.1411, -0.5188, 11.59), (-0.1415, -0.7126, 11.62), (0.03987, -0.8527, 11.87), (0.2921, -0.7177, 11.85), (0.2926, -0.4461, 11.8), (0.04096, -0.3094, 11.78), (-0.2113, -0.4444, 11.81), (-0.2118, -0.716, 11.85), (0.03336, -0.8717, 11.17), (0.2132, -0.7747, 11.15), (0.2136, -0.5796, 11.13), (0.03415, -0.4815, 11.12), (-0.1457, -0.5784, 11.13), (-0.1461, -0.7736, 11.16), (0.03525, -0.9225, 11.4), (0.2875, -0.7865, 11.39), (0.288, -0.5129, 11.35), (0.03636, -0.3754, 11.34), (-0.2159, -0.5114, 11.36), (-0.2164, -0.7849, 11.39), (0.02782, -0.9281, 10.68), (0.2076, -0.8217, 10.66), (0.2088, -0.6267, 10.64), (0.03006, -0.5237, 10.64), (-0.1506, -0.6161, 10.65), (-0.1518, -0.8202, 10.67), (0.03103, -0.9994, 10.94), (0.2832, -0.8584, 10.91), (0.2841, -0.5859, 10.87), (0.0327, -0.4437, 10.85), (-0.2199, -0.5758, 10.87), (-0.2207, -0.8566, 10.91), (0.028, -0.8102, 10.13), (0.2078, -0.6974, 10.14), (0.2083, -0.5169, 10.16), (0.02878, -0.4187, 10.17), (-0.1512, -0.5001, 10.16), (-0.1516, -0.6967, 10.14), (0.0271, -0.9671, 10.37), (0.2791, -0.812, 10.37), (0.2801, -0.5488, 10.39), (0.02837, -0.4104, 10.39), (-0.224, -0.5327, 10.39), (-0.2248, -0.8111, 10.38), (0.02586, -0.7501, 9.655), (0.2057, -0.6524, 9.662), (0.2061, -0.4563, 9.679), (0.02663, -0.3581, 9.689), (-0.1533, -0.4558, 9.682), (-0.1536, -0.6519, 9.665), (0.0279, -0.8634, 9.876), (0.28, -0.709, 9.886), (0.2807, -0.4515, 9.91), (0.02899, -0.3136, 9.924), (-0.2234, -0.4334, 9.914), (-0.2239, -0.7083, 9.89), (0.03723, -0.7032, 9.199), (0.2171, -0.6053, 9.199), (0.2175, -0.4087, 9.205), (0.03801, -0.31, 9.209), (-0.1419, -0.408, 9.208), (-0.1423, -0.6046, 9.203), (0.03913, -0.7863, 9.425), (0.2914, -0.6489, 9.427), (0.2919, -0.3732, 9.434), (0.04022, -0.2349, 9.44), (-0.212, -0.3723, 9.438), (-0.2126, -0.648, 9.431), (0.09181, -0.712, 8.671), (0.2717, -0.6065, 8.651), (0.238, -0.3952, 8.635), (0.03326, -0.2755, 8.631), (-0.1467, -0.3672, 8.659), (-0.1251, -0.5749, 8.696), (0.05804, -0.7732, 8.905), (0.308, -0.635, 8.891), (0.2883, -0.3449, 8.912), (0.03538, -0.2003, 8.924), (-0.2169, -0.3387, 8.923), (-0.2153, -0.6175, 8.914), (0.01535, -0.7628, 8.192), (0.1957, -0.6657, 8.19), (0.1971, -0.4805, 8.194), (0.01808, -0.3963, 8.176), (-0.1623, -0.479, 8.204), (-0.1636, -0.6641, 8.195), (0.03822, -0.7986, 8.458), (0.2951, -0.6671, 8.455), (0.28, -0.4275, 8.45), (0.01592, -0.3004, 8.429), (-0.2371, -0.4072, 8.466), (-0.236, -0.6417, 8.474), (-0.01086, -0.8461, 7.71), (0.1684, -0.7487, 7.711), (0.1675, -0.5553, 7.72), (-0.01267, -0.4593, 7.727), (-0.1919, -0.5568, 7.726), (-0.191, -0.7501, 7.717), (-0.007122, -0.8861, 7.94), (0.2442, -0.75, 7.942), (0.2429, -0.4813, 7.938), (-0.009638, -0.3485, 7.944), (-0.2609, -0.4847, 7.955), (-0.2597, -0.7536, 7.951), (0.03827, -0.8757, 12.93), (0.1961, -0.7909, 12.95), (0.1964, -0.6213, 12.98), (0.039, -0.5364, 13.0), (-0.1188, -0.6212, 12.98), (-0.1192, -0.7908, 12.95), (0.02842, -0.9879, 13.38), (0.1532, -0.9208, 13.39), (0.1535, -0.7866, 13.42), (0.029, -0.7195, 13.43), (-0.09583, -0.7866, 13.42), (-0.09612, -0.9208, 13.39), (0.03355, -1.004, 13.13), (0.27, -0.8766, 13.15), (0.2705, -0.6225, 13.2), (0.03465, -0.4953, 13.23), (-0.2018, -0.6224, 13.21), (-0.2023, -0.8765, 13.16), (0.0, -0.9002, 7.195), (0.1743, -0.8029, 7.196), (0.1734, -0.6094, 7.205), (-0.006766, -0.5134, 7.212), (-0.186, -0.6109, 7.211), (-0.1851, -0.8043, 7.202), (0.0, -0.9473, 7.424), (0.2508, -0.812, 7.426), (0.2498, -0.5468, 7.437), (0.0, -0.4174, 7.446), (-0.2539, -0.5521, 7.445), (-0.253, -0.8169, 7.433), (0.8669, -0.5032, 13.1), (0.8895, 0.4712, 13.08), (0.0, 0.9791, 13.13), (0.0, 0.8945, 14.57), (1.277, -0.4854, 13.67), (0.3894, 0.7658, 13.09), (0.0, -0.914, 13.08), (0.349, 1.0, 13.6), (0.8363, 0.7619, 14.54), (0.7812, -0.8803, 14.42), (1.099, 0.8656, 13.68), (0.5822, -0.7538, 13.07), (0.8743, 0.6398, 12.2), (0.0, -1.11, 13.89), (0.319, 1.0, 13.9), (1.065, 0.8656, 14.17), (0.8895, 0.07815, 13.08), (1.163, -0.46, 14.31), (1.003, 0.4831, 14.83), (0.0, -0.7979, 14.84), (1.348, 0.5219, 13.54), (0.8895, 0.2836, 12.19), (0.0, 0.3974, 12.19), (0.2123, 0.4032, 12.19), (0.0, 0.5437, 14.97), (0.6022, 0.3423, 12.19), (0.6674, -0.537, 14.9), (1.332, 0.4906, 14.19), (0.0, 0.8568, 12.19), (0.8895, 0.3145, 12.63), (0.3798, 0.7283, 13.62), (1.053, 0.6077, 13.69), (0.3529, 0.7283, 13.89), (1.022, 0.6077, 14.14), (0.0, -0.1737, 15.03), (0.4038, -0.1093, 15.02), (0.8253, -0.05758, 14.89), (-0.005939, -0.04992, 12.93), (-0.005939, 0.254, 12.19), (-0.005939, 0.1598, 12.63), (0.7246, -0.6285, 13.09), (-0.3285, -0.432, 6.274), (-0.6069, -0.06553, 7.504), (-0.7057, -0.9649, 6.031), (-0.59, -0.9591, 7.586), (0.0, -0.2048, 6.357), (0.0181, -0.1771, 7.277), (0.01846, -0.9959, 6.246), (0.01801, -1.038, 7.359), (-1.335, -0.3554, 6.508), (-1.107, 0.09618, 7.487), (-1.304, -0.6255, 6.301), (-1.091, -0.7257, 7.529), (-1.025, -0.5157, 6.798), (-0.9892, -1.147, 6.807), (0.01636, -1.166, 6.713), (0.0, -0.1671, 6.764), (-1.477, -0.195, 7.03), (-1.453, -0.8269, 6.953), (0.0, -0.06123, 9.701), (0.0, 0.3205, 11.65), (0.0, -0.9753, 9.701), (0.0, -0.854, 11.65), (1.616, 0.2207, 9.93), (1.722, 0.06011, 11.49), (1.616, -0.8204, 9.93), (1.713, -0.6673, 11.49), (0.8897, -0.9724, 9.375), (0.9487, -0.8316, 11.65), (0.8897, 0.2061, 9.375), (0.9353, 0.5532, 11.65), (0.0, 0.4584, 10.45), (0.0, -0.9753, 10.45), (1.754, -0.794, 10.62), (1.754, 0.2188, 10.67), (0.8704, 0.6891, 10.19), (0.8704, -0.9753, 10.34), (0.1226, -0.9745, 9.615), (0.4442, 0.4004, 11.66), (0.4442, -0.8424, 11.66), (0.1226, 0.01825, 9.615), (0.2545, -0.9835, 10.41), (0.2082, 0.5238, 10.38), (0.0, 0.4584, 10.69), (0.0, 0.4584, 10.94), (0.0, 0.4584, 11.18), (0.0, 0.4584, 11.47), (0.0, -0.9753, 11.47), (0.0, -0.9753, 11.18), (0.0, -0.9753, 10.94), (0.0, -0.9753, 10.69), (1.663, -0.8023, 11.17), (1.687, -0.8007, 11.03), (1.729, -0.7969, 10.91), (1.723, -0.8012, 10.78), (1.664, 0.2137, 11.18), (1.685, 0.2149, 11.05), (1.724, 0.2161, 10.94), (1.722, 0.2173, 10.81), (0.8704, 0.6891, 11.23), (0.8704, 0.6891, 10.97), (0.8704, 0.6891, 10.71), (0.8704, 0.6891, 10.45), (0.8704, -0.9753, 11.27), (0.8704, -0.9753, 11.03), (0.8704, -0.9753, 10.8), (0.8704, -0.9753, 10.57), (0.327, -0.9753, 11.39), (0.3307, -0.9817, 11.13), (0.3022, -0.9817, 10.89), (0.2829, -0.9835, 10.65), (0.326, 0.5238, 11.38), (0.2965, 0.5238, 11.12), (0.2671, 0.5238, 10.87), (0.2376, 0.5238, 10.63), (0.0, -0.9753, 10.2), (0.0, -0.9753, 9.951), (1.755, -0.7923, 10.41), (1.718, -0.797, 10.18), (1.755, 0.2201, 10.45), (1.718, 0.2209, 10.19), (0.8768, 0.5293, 9.921), (0.8833, 0.3694, 9.648), (0.8768, -0.9743, 10.02), (0.8833, -0.9734, 9.697), (0.0, 0.1273, 9.951), (0.0, 0.2975, 10.2), (0.1796, 0.3633, 10.12), (0.1511, 0.1991, 9.869), (0.2243, -0.9831, 10.15), (0.1942, -0.9829, 9.878), (0.0, -0.1028, 9.191), (0.0, -0.8863, 9.191), (1.385, 0.1389, 9.387), (1.385, -0.7536, 9.387), (0.7623, -0.8839, 8.911), (0.7623, 0.1264, 8.911), (0.1047, -0.8856, 9.117), (0.1047, -0.03466, 9.117), (0.0, -0.8863, 9.404), (1.473, -0.7335, 9.599), (1.53, 0.1391, 9.612), (0.8601, 0.4531, 9.386), (0.7568, 0.2664, 9.145), (0.7568, -0.8847, 9.187), (0.0, 0.0588, 9.404), (0.1292, 0.1203, 9.335), (0.1661, -0.8928, 9.343), (1.584, -0.697, 11.27), (1.485, -0.3495, 11.26), (1.128, 0.005115, 2.115), (1.4, 0.2517, 3.513), (1.028, -0.09959, 1.941), (1.066, 0.1263, 3.415), (1.235, -0.1144, 1.992), (1.316, 0.0483, 3.437), (1.123, -0.2134, 1.97), (1.166, -0.1077, 3.35), (1.429, 0.04809, 0.7683), (1.173, -0.08028, 0.6235), (1.401, -0.1089, 0.6851), (1.369, -0.2798, 0.6943), (1.535, -0.05407, 1.875), (1.623, -0.1645, 1.995), (1.608, -0.1569, 0.6182), (1.417, -0.1498, 1.941), (1.511, -0.2636, 1.971), (1.532, -0.04513, 3.521), (0.8012, -0.1765, 6.686), (1.166, -0.6041, 6.624), (1.145, -0.163, 6.71), (0.8931, -0.4264, 6.116), (0.7801, -0.05538, 6.431), (1.134, -0.08631, 6.21), (1.256, -0.6011, 6.333), (1.224, -0.03796, 6.468), (0.7438, -0.421, 6.707), (1.212, -0.249, 6.171), (0.8239, -0.2642, 6.144), (0.6605, -0.3422, 6.36), (1.349, -0.3153, 6.408), (1.41, -0.07786, 3.899), (1.358, 0.16, 4.069), (1.116, 0.1433, 4.059), (1.069, 0.04004, 3.969), (1.449, 0.008551, 3.986), (0.8259, -0.6127, 6.584), (1.154, -0.4158, 6.134), (0.7876, -0.6187, 6.299), (1.222, -0.4064, 6.741), (1.147, -0.09902, 3.873), (1.546, -0.1149, 3.696), (1.392, 0.3602, 3.789), (1.157, -0.1306, 3.644), (0.9771, 0.1768, 3.725), (1.506, 0.2927, 0.6182), (1.09, 0.008548, 0.3228), (1.369, -0.4621, 0.296), (1.793, -0.1031, 0.3258), (1.046, 0.2145, 0.03491), (1.405, -0.3396, -0.02614), (1.993, 0.1098, 0.1178), (1.572, 0.9478, 0.4585), (1.191, 0.9581, 0.04947), (1.376, 0.8672, -0.0507), (1.99, 0.8695, 0.1079), (1.617, 1.739, 0.2994), (1.299, 1.742, 0.02466), (1.601, 1.751, -0.02704), (1.982, 1.699, 0.07458), (1.627, 1.966, 0.02367), (1.595, 1.967, 0.003006), (1.629, 1.967, 0.0007067), (1.668, 1.962, 0.0122), (3.384, 6.343, 10.06), (3.384, 3.204, 6.826), (3.474, 3.41, 6.627), (3.474, 6.593, 9.821), (3.474, 6.092, 10.31), (3.474, 2.999, 7.026), (3.563, 3.204, 6.826), (3.563, 6.343, 10.06), (3.474, 7.015, 10.76), (3.275, 3.528, 6.239), (3.672, 3.528, 6.239), (3.275, 3.802, 6.521), (3.672, 3.802, 6.521), (3.275, 2.607, 7.132), (3.672, 2.607, 7.132), (3.275, 2.881, 7.414), (3.672, 2.881, 7.414), (3.275, 3.284, 6.909), (3.672, 3.284, 6.909), (3.275, 3.026, 6.643), (3.672, 3.026, 6.643), (3.299, 2.271, 5.615), (3.638, 2.27, 5.614), (3.303, 3.277, 6.648), (3.641, 3.277, 6.647), (3.299, 2.028, 5.851), (3.638, 2.028, 5.851), (3.303, 3.035, 6.884), (3.641, 3.034, 6.884), (3.206, 2.289, 5.501), (3.73, 2.288, 5.5), (3.73, 1.913, 5.865), (3.206, 1.914, 5.866), (3.206, 2.158, 5.367), (3.73, 2.158, 5.366), (3.73, 1.782, 5.731), (3.206, 1.783, 5.732), (3.474, 4.241, 8.343), (3.474, 4.161, 8.258), (3.518, 4.285, 8.217), (3.428, 4.284, 8.223), (3.474, 6.125, 9.351), (3.474, 6.199, 9.425), (3.446, 6.068, 9.449), (3.502, 6.068, 9.449), (3.474, 4.087, 7.306), (3.474, 4.136, 7.356), (3.46, 4.067, 7.362), (3.49, 4.067, 7.362), (3.742, 2.239, 6.363), (3.984, 2.088, 6.629), (3.776, 1.739, 6.326), (3.668, 2.469, 6.813)], [(417, 422), (793, 798)], [(46, 15, 44), (41, 15, 46), (50, 32, 25), (31, 45, 37), (2, 1, 0, 31), (15, 30, 31), (17, 18, 49), (19, 47, 18), (5, 1, 2, 44), (3, 5, 44, 4), (0, 3, 4, 31), (6, 8, 3, 0), (8, 9, 7, 6), (7, 1, 5, 9), (6, 0, 1, 7), (8, 9, 5, 3), (12, 11, 10, 6), (14, 11, 12, 9), (13, 14, 9, 8), (10, 13, 8, 6), (4, 13, 10, 31), (8, 6, 12, 9), (44, 15, 11, 14), (31, 10, 11, 15), (44, 14, 13, 4), (16, 6, 7, 17), (16, 19, 12, 6), (18, 17, 7, 9), (18, 9, 12, 19), (20, 23, 47, 48), (20, 48, 49, 21), (23, 22, 18, 47), (22, 21, 49, 18), (20, 21, 22, 23), (52, 29, 51, 26), (39, 42, 37, 35), (28, 27, 43, 53), (30, 15, 41, 38), (38, 45, 31, 30), (33, 35, 45, 38), (41, 40, 33, 38), (42, 2, 31, 37), (42, 36, 44, 2), (41, 46, 32, 40), (34, 36, 42, 39), (39, 27, 25, 34), (25, 32, 34), (43, 27, 39, 35), (26, 43, 35, 33), (52, 26, 33, 40), (32, 50, 52, 40), (46, 36, 34, 32), (44, 36, 46), (35, 37, 45), (53, 43, 26, 51), (53, 51, 24, 113), (49, 48, 16, 17), (48, 47, 19, 16), (393, 113, 24), (29, 393, 24, 51), (50, 389, 29, 52), (81, 82, 66), (54, 81, 89, 72), (96, 67, 58), (55, 85, 54, 72), (74, 56, 55, 72), (91, 74, 72, 89), (75, 91, 92, 57), (90, 81, 75, 57), (884, 886, 74, 91), (883, 56, 74, 886), (98, 87, 105, 59), (98, 78, 67, 87), (79, 58, 67, 78), (98, 59, 79, 78), (83, 102, 82, 65), (103, 99, 81, 66), (101, 103, 66, 102), (65, 82, 81, 54), (65, 54, 85, 64), (63, 83, 65, 64), (83, 63, 60, 62), (70, 102, 83, 62), (61, 101, 102, 70), (102, 66, 82), (111, 107, 61, 70), (111, 68, 69, 107), (67, 96, 95, 87), (112, 69, 68), (68, 111, 88, 108), (88, 111, 70, 62), (88, 62, 60, 71), (86, 85, 77), (104, 86, 77), (80, 60, 100), (77, 81, 99), (97, 58, 105), (73, 90, 85, 55), (89, 81, 90, 73), (91, 89, 73, 92), (92, 91, 74, 56), (92, 73, 55, 56), (94, 91, 75, 93), (76, 56, 94, 93), (57, 92, 56, 76), (92, 56, 94, 91), (85, 76, 93, 77), (81, 77, 93, 75), (85, 90, 57, 76), (883, 885, 94, 56), (59, 105, 58, 79), (109, 61, 107, 110), (99, 103, 104, 77), (104, 103, 101, 84), (104, 84, 100, 86), (60, 63, 100), (109, 84, 101, 61), (100, 84, 109, 80), (86, 100, 63, 64), (85, 86, 64), (87, 95, 97, 105), (110, 107, 69, 112), (884, 91, 94, 885), (80, 109, 110, 106), (119, 125, 120, 114), (118, 124, 125, 119), (117, 123, 124, 118), (116, 122, 123, 117), (115, 121, 122, 116), (114, 120, 121, 115), (131, 137, 132, 126), (130, 136, 137, 131), (129, 135, 136, 130), (128, 134, 135, 129), (127, 133, 134, 128), (126, 132, 133, 127), (143, 149, 144, 138), (142, 148, 149, 143), (141, 147, 148, 142), (140, 146, 147, 141), (139, 145, 146, 140), (138, 144, 145, 139), (155, 161, 156, 150), (154, 160, 161, 155), (153, 159, 160, 154), (152, 158, 159, 153), (151, 157, 158, 152), (150, 156, 157, 151), (167, 173, 168, 162), (166, 172, 173, 167), (165, 171, 172, 166), (164, 170, 171, 165), (163, 169, 170, 164), (162, 168, 169, 163), (179, 185, 180, 174), (178, 184, 185, 179), (177, 183, 184, 178), (176, 182, 183, 177), (175, 181, 182, 176), (174, 180, 181, 175), (191, 197, 192, 186), (190, 196, 197, 191), (189, 195, 196, 190), (188, 194, 195, 189), (187, 193, 194, 188), (186, 192, 193, 187), (203, 209, 204, 198), (202, 208, 209, 203), (201, 207, 208, 202), (200, 206, 207, 201), (199, 205, 206, 200), (198, 204, 205, 199), (215, 221, 216, 210), (214, 220, 221, 215), (213, 219, 220, 214), (212, 218, 219, 213), (211, 217, 218, 212), (210, 216, 217, 211), (151, 169, 168, 150), (152, 170, 169, 151), (153, 171, 170, 152), (154, 172, 171, 153), (155, 173, 172, 154), (150, 168, 173, 155), (138, 156, 161, 143), (143, 161, 160, 142), (142, 160, 159, 141), (141, 159, 158, 140), (140, 158, 157, 139), (139, 157, 156, 138), (127, 145, 144, 126), (126, 144, 149, 131), (131, 149, 148, 130), (130, 148, 147, 129), (129, 147, 146, 128), (128, 146, 145, 127), (115, 133, 132, 114), (114, 132, 137, 119), (119, 137, 136, 118), (118, 136, 135, 117), (117, 135, 134, 116), (116, 134, 133, 115), (164, 182, 181, 163), (163, 181, 180, 162), (162, 180, 185, 167), (167, 185, 184, 166), (166, 184, 183, 165), (165, 183, 182, 164), (177, 195, 194, 176), (178, 196, 195, 177), (179, 197, 196, 178), (174, 192, 197, 179), (175, 193, 192, 174), (176, 194, 193, 175), (187, 205, 204, 186), (186, 204, 209, 191), (191, 209, 208, 190), (190, 208, 207, 189), (189, 207, 206, 188), (188, 206, 205, 187), (200, 218, 217, 199), (201, 219, 218, 200), (202, 220, 219, 201), (203, 221, 220, 202), (198, 216, 221, 203), (199, 217, 216, 198), (227, 233, 228, 222), (226, 232, 233, 227), (225, 231, 232, 226), (224, 230, 231, 225), (223, 229, 230, 224), (222, 228, 229, 223), (239, 245, 240, 234), (238, 244, 245, 239), (237, 243, 244, 238), (236, 242, 243, 237), (235, 241, 242, 236), (234, 240, 241, 235), (215, 233, 232, 214), (214, 232, 231, 213), (213, 231, 230, 212), (212, 230, 229, 211), (211, 229, 228, 210), (210, 228, 233, 215), (222, 240, 245, 227), (223, 241, 240, 222), (227, 245, 244, 226), (226, 244, 243, 225), (225, 243, 242, 224), (224, 242, 241, 223), (121, 120, 246, 247), (123, 122, 248, 249), (125, 124, 250, 251), (122, 121, 247, 248), (124, 123, 249, 250), (120, 125, 251, 246), (259, 258, 252, 253), (257, 256, 255, 254, 253, 252), (261, 260, 254, 255), (263, 262, 256, 257), (260, 259, 253, 254), (262, 261, 255, 256), (258, 263, 257, 252), (246, 251, 263, 258), (250, 249, 261, 262), (248, 247, 259, 260), (251, 250, 262, 263), (249, 248, 260, 261), (247, 246, 258, 259), (268, 272, 614, 608), (267, 271, 272, 268), (266, 617, 271, 267), (265, 270, 617, 266), (264, 269, 270, 265), (608, 614, 269, 264), (236, 270, 269, 235), (238, 271, 617, 237), (234, 614, 272, 239), (239, 272, 271, 238), (237, 617, 270, 236), (235, 269, 614, 234), (276, 274, 288), (282, 289, 294), (293, 284, 280, 288), (288, 274, 285), (622, 276, 277), (622, 277, 283), (277, 276, 280), (292, 279, 639), (626, 633, 281), (281, 279, 275), (287, 300, 299, 644), (275, 288, 273), (276, 282, 274), (292, 286, 279), (278, 623, 283, 284), (281, 275, 273, 304), (280, 276, 288), (633, 639, 279), (633, 279, 281), (287, 278, 284, 293), (623, 622, 283), (293, 288, 275, 286), (279, 286, 275), (644, 623, 278, 287), (282, 648, 290, 291), (294, 285, 274, 282), (644, 299, 654), (642, 290, 648), (273, 288, 285), (291, 289, 282), (286, 287, 293), (287, 286, 292, 300), (280, 284, 298, 296), (277, 280, 296, 295), (284, 283, 297, 298), (283, 277, 295, 297), (296, 298, 297, 295), (654, 299, 292, 639), (299, 300, 292), (285, 294, 303, 301), (294, 289, 302, 303), (290, 642, 302, 289, 291), (626, 281, 304, 273, 285, 301), (306, 308, 315, 313), (317, 308, 311, 318), (318, 311, 309, 676), (676, 309, 306, 316), (307, 310, 665, 305), (311, 308, 306, 309), (319, 313, 315, 320), (307, 305, 312, 314), (317, 307, 314, 320), (316, 306, 313, 319), (305, 316, 319, 312), (308, 317, 320, 315), (312, 319, 320, 314), (665, 676, 316, 305), (310, 318, 676, 665), (307, 317, 318, 310), (351, 326, 324, 339), (339, 324, 322, 343), (359, 334, 680, 706), (325, 323, 321, 327), (335, 682, 680, 334), (324, 326, 328, 322), (333, 325, 327, 336), (343, 322, 328, 347), (355, 335, 326, 351), (373, 337, 332, 369), (365, 330, 331, 367), (371, 338, 691, 746), (363, 329, 330, 365), (369, 332, 329, 363), (367, 331, 338, 371), (735, 692, 337, 373), (707, 682, 335, 355), (681, 679, 336, 333), (326, 335, 334, 328), (347, 328, 334, 359), (350, 349, 361, 362), (348, 347, 359, 360), (710, 709, 357, 358), (708, 707, 355, 356), (358, 357, 353, 354), (356, 355, 351, 352), (346, 345, 349, 350), (344, 343, 347, 348), (338, 362, 703, 691), (362, 361, 704, 703), (361, 360, 705, 704), (360, 359, 706, 705), (342, 341, 345, 346), (340, 339, 343, 344), (354, 353, 341, 342), (352, 351, 339, 340), (681, 736, 374, 333), (327, 368, 372, 336), (325, 370, 364, 323), (323, 364, 366, 321), (336, 372, 745, 679), (372, 371, 746, 745), (321, 366, 368, 327), (333, 374, 370, 325), (368, 370, 374, 372), (369, 363, 365, 367), (367, 371, 373, 369), (337, 338, 331, 332), (346, 350, 354, 342), (350, 362, 358, 354), (345, 341, 353, 349), (349, 353, 357, 361), (344, 348, 352, 340), (348, 360, 356, 352), (360, 361, 357, 356), (362, 338, 337, 358), (371, 372, 374, 373), (357, 709, 708, 356), (337, 692, 710, 358), (374, 736, 735, 373), (330, 329, 332, 331), (370, 368, 366, 364), (622, 648, 282, 276), (377, 376, 375, 378), (379, 377, 378, 380), (752, 379, 380, 751), (752, 759, 387, 379), (378, 384, 386, 380), (377, 385, 381, 376), (376, 381, 382, 375), (380, 386, 765, 751), (375, 382, 384, 378), (379, 387, 385, 377), (384, 385, 387, 386), (385, 384, 382, 381), (765, 679, 336, 386), (387, 333, 336, 386), (333, 387, 759, 681), (393, 388, 391), (113, 393, 390), (416, 423, 422), (433, 413, 430), (431, 434, 415), (431, 432, 418), (412, 433, 420), (113, 390, 28, 53), (29, 389, 388, 393), (28, 392, 25, 27), (391, 392, 28, 390), (392, 391, 388, 389), (391, 390, 393), (392, 389, 50, 25), (397, 396, 394, 395), (401, 400, 396, 397), (398, 400, 401, 399), (394, 398, 399, 395), (402, 404, 398, 394), (404, 402, 403, 405), (405, 403, 396, 400), (402, 394, 396, 403), (405, 400, 398, 404), (408, 407, 406, 402), (410, 407, 408, 405), (409, 410, 405, 404), (406, 409, 404, 402), (395, 399, 409, 406), (404, 405, 408, 402), (401, 411, 407, 410), (395, 406, 407, 411), (401, 410, 409, 399), (421, 424, 419, 417), (433, 412, 414), (412, 420, 423, 416), (424, 433, 414, 419), (432, 431, 415), (424, 418, 413, 433), (423, 432, 415, 422), (430, 432, 423, 420), (431, 418, 424, 421), (428, 422, 415, 434), (427, 416, 422, 428), (421, 417, 426, 429), (431, 421, 429, 425), (432, 430, 413, 418), (431, 425, 434), (430, 420, 433), (416, 419, 414, 412), (417, 419, 416), (428, 434, 437, 438, 427), (436, 435, 425, 429, 426), (435, 437, 434, 425), (436, 426, 427, 438), (437, 401, 397, 438), (411, 401, 437, 435), (395, 411, 435, 436), (438, 397, 395, 436), (402, 403, 440, 439), (402, 439, 442, 408), (403, 405, 441, 440), (408, 442, 441, 405), (442, 445, 444, 441), (440, 441, 444, 443), (442, 439, 445), (440, 443, 439), (439, 443, 447, 446), (443, 444, 448, 447), (439, 446, 449, 445), (445, 449, 448, 444), (446, 447, 451, 450), (449, 453, 452, 448), (446, 450, 453, 449), (447, 448, 452, 451), (450, 454, 457, 453), (451, 452, 456, 455), (450, 451, 455, 454), (453, 457, 456, 452), (456, 457, 454, 455), (427, 426, 417, 416), (463, 458, 464, 469), (462, 463, 469, 468), (461, 462, 468, 467), (460, 461, 467, 466), (459, 460, 466, 465), (458, 459, 465, 464), (475, 470, 476, 481), (474, 475, 481, 480), (473, 474, 480, 479), (472, 473, 479, 478), (471, 472, 478, 477), (470, 471, 477, 476), (487, 482, 488, 493), (486, 487, 493, 492), (485, 486, 492, 491), (484, 485, 491, 490), (483, 484, 490, 489), (482, 483, 489, 488), (499, 494, 500, 505), (498, 499, 505, 504), (497, 498, 504, 503), (496, 497, 503, 502), (495, 496, 502, 501), (494, 495, 501, 500), (511, 506, 512, 517), (510, 511, 517, 516), (509, 510, 516, 515), (508, 509, 515, 514), (507, 508, 514, 513), (506, 507, 513, 512), (523, 518, 524, 529), (522, 523, 529, 528), (521, 522, 528, 527), (520, 521, 527, 526), (519, 520, 526, 525), (518, 519, 525, 524), (535, 530, 536, 541), (534, 535, 541, 540), (533, 534, 540, 539), (532, 533, 539, 538), (531, 532, 538, 537), (530, 531, 537, 536), (547, 542, 548, 553), (546, 547, 553, 552), (545, 546, 552, 551), (544, 545, 551, 550), (543, 544, 550, 549), (542, 543, 549, 548), (559, 554, 560, 565), (558, 559, 565, 564), (557, 558, 564, 563), (556, 557, 563, 562), (555, 556, 562, 561), (554, 555, 561, 560), (495, 494, 512, 513), (496, 495, 513, 514), (497, 496, 514, 515), (498, 497, 515, 516), (499, 498, 516, 517), (494, 499, 517, 512), (482, 487, 505, 500), (487, 486, 504, 505), (486, 485, 503, 504), (485, 484, 502, 503), (484, 483, 501, 502), (483, 482, 500, 501), (471, 470, 488, 489), (470, 475, 493, 488), (475, 474, 492, 493), (474, 473, 491, 492), (473, 472, 490, 491), (472, 471, 489, 490), (459, 458, 476, 477), (458, 463, 481, 476), (463, 462, 480, 481), (462, 461, 479, 480), (461, 460, 478, 479), (460, 459, 477, 478), (508, 507, 525, 526), (507, 506, 524, 525), (506, 511, 529, 524), (511, 510, 528, 529), (510, 509, 527, 528), (509, 508, 526, 527), (521, 520, 538, 539), (522, 521, 539, 540), (523, 522, 540, 541), (518, 523, 541, 536), (519, 518, 536, 537), (520, 519, 537, 538), (531, 530, 548, 549), (530, 535, 553, 548), (535, 534, 552, 553), (534, 533, 551, 552), (533, 532, 550, 551), (532, 531, 549, 550), (544, 543, 561, 562), (545, 544, 562, 563), (546, 545, 563, 564), (547, 546, 564, 565), (542, 547, 565, 560), (543, 542, 560, 561), (571, 566, 572, 577), (570, 571, 577, 576), (569, 570, 576, 575), (568, 569, 575, 574), (567, 568, 574, 573), (566, 567, 573, 572), (583, 578, 584, 589), (582, 583, 589, 588), (581, 582, 588, 587), (580, 581, 587, 586), (579, 580, 586, 585), (578, 579, 585, 584), (559, 558, 576, 577), (558, 557, 575, 576), (557, 556, 574, 575), (556, 555, 573, 574), (555, 554, 572, 573), (554, 559, 577, 572), (566, 571, 589, 584), (567, 566, 584, 585), (571, 570, 588, 589), (570, 569, 587, 588), (569, 568, 586, 587), (568, 567, 585, 586), (465, 591, 590, 464), (467, 593, 592, 466), (469, 595, 594, 468), (466, 592, 591, 465), (468, 594, 593, 467), (464, 590, 595, 469), (603, 597, 596, 602), (601, 596, 597, 598, 599, 600), (605, 599, 598, 604), (607, 601, 600, 606), (604, 598, 597, 603), (606, 600, 599, 605), (602, 596, 601, 607), (590, 602, 607, 595), (594, 606, 605, 593), (592, 604, 603, 591), (595, 607, 606, 594), (593, 605, 604, 592), (591, 603, 602, 590), (613, 608, 614, 619), (612, 613, 619, 618), (611, 612, 618, 617), (610, 611, 617, 616), (609, 610, 616, 615), (608, 609, 615, 614), (580, 579, 615, 616), (582, 581, 617, 618), (578, 583, 619, 614), (583, 582, 618, 619), (581, 580, 616, 617), (579, 578, 614, 615), (625, 640, 621), (632, 649, 641), (647, 640, 630, 635), (640, 636, 621), (622, 627, 625), (622, 634, 627), (627, 630, 625), (646, 639, 629), (626, 631, 633), (631, 624, 629), (638, 644, 655, 656), (624, 620, 640), (625, 621, 632), (646, 629, 637), (628, 635, 634, 623), (631, 660, 620, 624), (630, 640, 625), (633, 629, 639), (633, 631, 629), (638, 647, 635, 628), (623, 634, 622), (647, 637, 624, 640), (629, 624, 637), (644, 638, 628, 623), (632, 645, 643, 648), (649, 632, 621, 636), (644, 654, 655), (642, 648, 643), (620, 636, 640), (645, 632, 641), (637, 647, 638), (638, 656, 646, 637), (630, 651, 653, 635), (627, 650, 651, 630), (635, 653, 652, 634), (634, 652, 650, 627), (651, 650, 652, 653), (654, 639, 646, 655), (655, 646, 656), (636, 657, 659, 649), (649, 659, 658, 641), (643, 645, 641, 658, 642), (626, 657, 636, 620, 660, 631), (662, 670, 672, 664), (674, 675, 668, 664), (675, 676, 666, 668), (676, 673, 662, 666), (663, 661, 665, 667), (668, 666, 662, 664), (677, 678, 672, 670), (663, 671, 669, 661), (674, 678, 671, 663), (673, 677, 670, 662), (661, 669, 677, 673), (664, 672, 678, 674), (669, 671, 678, 677), (665, 661, 673, 676), (667, 665, 676, 675), (663, 667, 675, 674), (706, 707, 682, 680), (723, 711, 686, 688), (711, 715, 684, 686), (731, 706, 680, 698), (687, 689, 683, 685), (699, 698, 680, 682), (686, 684, 690, 688), (697, 700, 689, 687), (715, 719, 690, 684), (727, 723, 688, 699), (749, 743, 696, 701), (739, 741, 695, 694), (747, 746, 691, 702), (737, 739, 694, 693), (743, 737, 693, 696), (741, 747, 702, 695), (735, 749, 701, 692), (707, 727, 699, 682), (681, 697, 700, 679), (688, 690, 698, 699), (719, 731, 698, 690), (722, 734, 733, 721), (720, 732, 731, 719), (710, 730, 729, 709), (708, 728, 727, 707), (730, 726, 725, 729), (728, 724, 723, 727), (718, 722, 721, 717), (716, 720, 719, 715), (702, 691, 703, 734), (734, 703, 704, 733), (733, 704, 705, 732), (732, 705, 706, 731), (714, 718, 717, 713), (712, 716, 715, 711), (726, 714, 713, 725), (724, 712, 711, 723), (705, 708, 707, 706), (681, 697, 750, 736), (689, 700, 748, 742), (687, 685, 738, 744), (685, 683, 740, 738), (700, 679, 745, 748), (748, 745, 746, 747), (683, 689, 742, 740), (697, 687, 744, 750), (742, 748, 750, 744), (743, 741, 739, 737), (741, 743, 749, 747), (701, 696, 695, 702), (718, 714, 726, 722), (722, 726, 730, 734), (717, 721, 725, 713), (721, 733, 729, 725), (716, 712, 724, 720), (720, 724, 728, 732), (732, 728, 729, 733), (734, 730, 701, 702), (747, 749, 750, 748), (729, 728, 708, 709), (701, 730, 710, 692), (750, 749, 735, 736), (694, 695, 696, 693), (744, 738, 740, 742), (622, 625, 632, 648), (755, 756, 753, 754), (757, 758, 756, 755), (752, 751, 758, 757), (752, 757, 767, 759), (756, 758, 766, 763), (755, 754, 760, 764), (754, 753, 761, 760), (758, 751, 765, 766), (753, 756, 763, 761), (757, 755, 764, 767), (763, 766, 767, 764), (764, 760, 761, 763), (765, 679, 700, 766), (767, 766, 700, 697), (697, 681, 759, 767), (112, 769, 768), (68, 108, 112), (792, 798, 799), (809, 806, 789), (807, 791, 810), (807, 794, 808), (788, 796, 809), (110, 112, 768, 106), (769, 108, 88, 71), (71, 106, 768, 769), (769, 112, 108), (71, 60, 80, 106), (773, 771, 770, 772), (777, 773, 772, 776), (774, 775, 777, 776), (770, 771, 775, 774), (778, 770, 774, 780), (780, 781, 779, 778), (781, 776, 772, 779), (778, 779, 772, 770), (781, 780, 774, 776), (784, 778, 782, 783), (786, 781, 784, 783), (785, 780, 781, 786), (782, 778, 780, 785), (771, 782, 785, 775), (780, 778, 784, 781), (777, 786, 783, 787), (771, 787, 783, 782), (777, 775, 785, 786), (797, 793, 795, 800), (809, 790, 788), (788, 792, 799, 796), (800, 795, 790, 809), (808, 791, 807), (800, 809, 789, 794), (799, 798, 791, 808), (806, 796, 799, 808), (807, 797, 800, 794), (804, 810, 791, 798), (803, 804, 798, 792), (797, 805, 802, 793), (807, 801, 805, 797), (808, 794, 789, 806), (807, 810, 801), (806, 809, 796), (792, 788, 790, 795), (793, 792, 795), (804, 803, 814, 813, 810), (812, 802, 805, 801, 811), (811, 801, 810, 813), (812, 814, 803, 802), (813, 814, 773, 777), (787, 811, 813, 777), (771, 812, 811, 787), (814, 812, 771, 773), (778, 815, 816, 779), (778, 784, 818, 815), (779, 816, 817, 781), (784, 781, 817, 818), (818, 817, 820, 821), (816, 819, 820, 817), (818, 821, 815), (816, 815, 819), (815, 822, 823, 819), (819, 823, 824, 820), (815, 821, 825, 822), (821, 820, 824, 825), (822, 826, 827, 823), (825, 824, 828, 829), (822, 825, 829, 826), (823, 827, 828, 824), (826, 829, 833, 830), (827, 831, 832, 828), (826, 830, 831, 827), (829, 828, 832, 833), (832, 831, 830, 833), (803, 792, 793, 802), (834, 837, 876, 877, 875, 880, 881, 879, 836, 835), (838, 871, 873, 872, 839, 840, 841), (834, 835, 839, 872, 874, 871, 838), (835, 836, 840, 839), (836, 879, 882, 880, 875, 878, 876, 837, 841, 840), (837, 842, 841), (834, 842, 837), (838, 842, 834), (841, 842, 838), (843, 845, 846, 844), (851, 849, 850, 852), (849, 847, 848, 850), (853, 843, 844, 854), (851, 853, 847, 849), (852, 854, 844, 846), (850, 848, 854, 852), (845, 843, 853, 851), (847, 853, 854, 848), (845, 851, 852, 846), (855, 857, 858, 856), (857, 861, 862, 858), (861, 859, 860, 862), (860, 865, 864, 856), (857, 855, 859, 861), (862, 860, 856, 858), (865, 869, 868, 864), (859, 866, 865, 860), (856, 864, 863, 855), (855, 863, 866, 859), (870, 867, 868, 869), (866, 870, 869, 865), (863, 867, 870, 866), (864, 868, 867, 863), (873, 871, 874, 872), (877, 876, 878, 875), (881, 880, 882, 879), (95, 884, 885, 97), (58, 97, 885, 883), (58, 883, 886, 96), (95, 96, 886, 884)])
me_cube.polygons.foreach_set('material_index', [0, 0, 0, 0, 0, 0, 0, 0, 0, 0, 0, 0, 0, 0, 0, 0, 0, 0, 0, 0, 0, 0, 0, 0, 0, 0, 0, 0, 0, 0, 0, 0, 0, 0, 0, 0, 0, 0, 0, 0, 0, 0, 0, 0, 0, 0, 0, 0, 0, 0, 0, 0, 0, 0, 0, 0, 0, 0, 0, 0, 0, 0, 0, 0, 0, 0, 0, 0, 0, 0, 0, 0, 0, 0, 0, 0, 0, 0, 0, 0, 0, 0, 0, 0, 0, 0, 0, 0, 0, 0, 0, 0, 0, 0, 0, 0, 0, 0, 0, 0, 0, 0, 0, 0, 0, 0, 0, 0, 0, 0, 0, 0, 0, 0, 0, 0, 0, 0, 0, 0, 0, 0, 0, 0, 0, 0, 0, 0, 0, 0, 0, 0, 0, 0, 0, 0, 0, 0, 0, 0, 0, 0, 0, 0, 0, 0, 0, 0, 0, 0, 0, 0, 0, 0, 0, 0, 0, 0, 0, 0, 0, 0, 0, 0, 0, 0, 0, 0, 0, 0, 0, 0, 0, 0, 0, 0, 0, 0, 0, 0, 0, 0, 0, 0, 0, 0, 0, 0, 0, 0, 0, 0, 0, 0, 0, 0, 0, 0, 0, 0, 0, 0, 0, 0, 0, 0, 0, 0, 0, 0, 0, 0, 0, 0, 0, 0, 0, 0, 0, 0, 0, 0, 0, 0, 0, 0, 0, 0, 0, 0, 0, 0, 0, 0, 0, 0, 0, 0, 0, 0, 0, 0, 0, 0, 0, 0, 0, 0, 0, 0, 0, 0, 0, 0, 0, 0, 0, 0, 0, 0, 0, 0, 0, 0, 0, 0, 0, 0, 0, 0, 0, 0, 0, 0, 0, 0, 0, 0, 0, 0, 0, 0, 0, 0, 0, 0, 0, 0, 0, 0, 0, 0, 0, 0, 0, 0, 0, 0, 0, 0, 0, 0, 0, 0, 0, 0, 0, 0, 0, 0, 0, 0, 0, 1, 1, 1, 1, 1, 0, 0, 0, 0, 0, 0, 0, 0, 0, 0, 0, 0, 0, 0, 0, 0, 0, 0, 0, 0, 0, 0, 0, 0, 0, 0, 0, 0, 0, 0, 0, 0, 0, 0, 0, 0, 0, 0, 0, 0, 0, 0, 0, 0, 0, 0, 0, 0, 0, 0, 0, 0, 0, 0, 0, 0, 0, 0, 0, 0, 0, 0, 0, 0, 0, 0, 0, 0, 0, 0, 0, 0, 0, 0, 0, 0, 0, 0, 0, 0, 0, 0, 0, 0, 0, 0, 0, 0, 0, 0, 0, 0, 0, 0, 0, 0, 0, 0, 0, 0, 0, 0, 0, 0, 0, 0, 0, 0, 0, 0, 0, 0, 0, 0, 0, 0, 0, 0, 0, 0, 0, 0, 0, 0, 0, 0, 0, 0, 0, 0, 0, 0, 0, 0, 0, 0, 0, 0, 0, 0, 0, 0, 0, 0, 0, 0, 0, 0, 0, 0, 0, 0, 0, 0, 0, 0, 0, 0, 0, 0, 0, 0, 0, 0, 0, 0, 0, 0, 0, 0, 0, 0, 0, 0, 0, 0, 0, 0, 0, 0, 0, 0, 0, 0, 0, 0, 0, 0, 0, 0, 0, 0, 0, 0, 0, 0, 0, 0, 0, 0, 0, 0, 0, 0, 0, 0, 0, 0, 0, 0, 0, 0, 0, 0, 0, 0, 0, 0, 0, 0, 0, 0, 0, 0, 0, 0, 0, 0, 0, 0, 0, 0, 0, 0, 0, 0, 0, 0, 0, 0, 0, 0, 0, 0, 0, 0, 0, 0, 0, 0, 0, 0, 0, 0, 0, 0, 0, 0, 0, 0, 0, 0, 0, 0, 0, 0, 0, 0, 0, 0, 0, 0, 0, 0, 0, 0, 0, 0, 0, 0, 0, 0, 0, 0, 0, 0, 0, 0, 0, 0, 0, 0, 0, 0, 0, 0, 0, 0, 0, 0, 0, 0, 0, 0, 0, 0, 0, 0, 0, 0, 0, 0, 0, 0, 0, 0, 0, 0, 0, 0, 0, 0, 0, 0, 0, 0, 0, 0, 0, 0, 0, 0, 0, 0, 0, 0, 0, 0, 0, 0, 0, 0, 0, 0, 0, 0, 0, 0, 0, 0, 0, 0, 0, 0, 0, 0, 0, 0, 0, 0, 0, 0, 0, 0, 0, 0, 0, 0, 0, 1, 1, 1, 1, 1, 0, 0, 0, 0, 0, 0, 0, 0, 0, 0, 0, 0, 0, 0, 0, 0, 0, 0, 0, 0, 0, 0, 0, 0, 0, 0, 0, 0, 0, 0, 0, 0, 0, 0, 0, 0, 0, 0, 0, 0, 0, 0, 0, 0, 0, 0, 0, 0, 0, 0, 0, 0, 0, 0, 0, 0, 0, 0, 0, 0, 0, 0, 0, 0, 0, 0, 0, 0, 0, 0, 0, 0, 0, 0, 0, 0, 0, 0, 0, 0, 0, 0, 0, 0, 0, 0, 0, 0, 0, 0, 0, 0, 0, 0, 0, 0, 0, 0, 0, 0, 0, 0, 0, 0, 0, 0, 0, 0, 0, 0, 0, 0, 0, 0, 0, 0, 0, 0, 0, 0, 0, 0, 0, 0, 0, 0, 0, 0, 0, 0, 0, 0, 0, 0, 0, 0, 0, 0, 0, 0, 0, 0, 0, 0, 0, 0, 0, 0, 0, 0, 0, 0, 0, 0, 0, 0, 0, 0, 0, 0, 0, 0, 0, 0, 0, 0, 0, 0, 0, 0, 0, 0, 0, 0, 0, 0, 0, 0, 0, 0, 0, 0, 0, 0, 0, 0, 0, 0, 0, 0, 0, 0, 0, 0, 0, 0, 0, 0, 0, 0, 0, 0, 0, 0, 0, 0, 0, 0, 0, 0, 0, 0, 0, 0, 0, 0, 0, 0, 0, 0])
me_cube.materials.append(mat_material_005)
me_cube.materials.append(mat_material)
me_cube.use_remesh_preserve_volume = False
me_cube.use_remesh_preserve_attributes = False
me_cube.use_mirror_x = True
me_cube.update()
arm_corpo = bpy.data.armatures.new('Corpo')  # bones are not reproduced

# ---- objects
ob_cube_004 = bpy.data.objects.new('Cube.004', me_cube_005)
ob_cube_003 = bpy.data.objects.new('Cube.003', me_cube_004)
ob_cube_002 = bpy.data.objects.new('Cube.002', me_cube_002)
ob_cube_001 = bpy.data.objects.new('Cube.001', me_cube_001)
ob_armature = bpy.data.objects.new('Armature', arm_corpo)
ob_cube = bpy.data.objects.new('Cube', me_cube)

# ---- transforms, parenting, visibility, modifiers, constraints
ob_cube_004.location = (0.0, 0.004112, 3.678)
ob_cube_004.scale = (0.5786, 0.5786, 0.9583)
ob_cube_004.lineart.crease_threshold = 0.0
_m = ob_cube_004.modifiers.new('Mirror', 'MIRROR')
_m = ob_cube_004.modifiers.new('Subsurf', 'SUBSURF')
_m.uv_smooth = 'PRESERVE_CORNERS'
_m.quality = 2
_m.levels = 0
_m.show_only_control_edges = False
ob_cube_003.location = (0.04049, 0.01423, 4.677)
ob_cube_003.scale = (0.566, 0.566, 0.8629)
ob_cube_003.lineart.crease_threshold = 0.0
_m = ob_cube_003.modifiers.new('Mirror', 'MIRROR')
_m = ob_cube_003.modifiers.new('Subsurf', 'SUBSURF')
_m.uv_smooth = 'PRESERVE_CORNERS'
_m.quality = 2
_m.levels = 0
_m.show_only_control_edges = False
ob_cube_002.location = (0.0, 0.004112, 3.678)
ob_cube_002.scale = (0.5911, 0.5911, 0.9013)
ob_cube_002.lineart.crease_threshold = 0.0
_m = ob_cube_002.modifiers.new('Mirror', 'MIRROR')
_m = ob_cube_002.modifiers.new('Subsurf', 'SUBSURF')
_m.uv_smooth = 'PRESERVE_CORNERS'
_m.quality = 2
_m.levels = 0
_m.show_only_control_edges = False
ob_cube_001.location = (0.0, 0.004112, 3.678)
ob_cube_001.scale = (0.5499, 0.5499, 0.9109)
ob_cube_001.lineart.crease_threshold = 0.0
_m = ob_cube_001.modifiers.new('Mirror', 'MIRROR')
_m = ob_cube_001.modifiers.new('Subsurf', 'SUBSURF')
_m.uv_smooth = 'PRESERVE_CORNERS'
_m.quality = 2
_m.levels = 0
_m.show_only_control_edges = False
ob_armature.location = (0.01493, 0.0, 2.714)
ob_armature.scale = (0.8699, 0.8699, 0.8699)
ob_armature.hide_viewport = True
ob_armature.show_in_front = True
ob_armature.lineart.crease_threshold = 0.0
ob_cube.parent = ob_armature
ob_cube.matrix_parent_inverse = Matrix(((1.15, 0.0, 0.0, -0.01717), (0.0, 1.15, 0.0, -0.0), (0.0, 0.0, 1.15, -3.12), (0.0, 0.0, 0.0, 1.0)))
ob_cube.location = (0.0, 0.0, 0.0)
ob_cube.rotation_euler = (0.0, -0.0, -3.142)
ob_cube.scale = (0.387, 0.387, 0.387)
ob_cube.lock_rotations_4d = False
ob_cube.empty_display_type = 'ARROWS'
ob_cube.lineart.crease_threshold = 0.0
ob_cube.use_mesh_mirror_x = True
_vg = ob_cube.vertex_groups.new(name='Abdomen')
for _i, _w in zip([186, 187, 188, 190, 191, 193, 198, 199, 200, 201, 202, 203, 204, 205, 206, 207, 208, 209, 210, 211, 212, 213, 214, 215, 216, 217, 218, 219, 220, 221, 222, 223, 224, 225, 226, 227, 228, 229, 230, 231, 232, 233, 234, 235, 236, 237, 238, 239, 240, 241, 242, 243, 244, 245, 264, 265, 266, 267, 268, 269, 270, 271, 272, 305, 306, 307, 308, 309, 310, 311, 312, 313, 314, 315, 316, 317, 318, 319, 320, 530, 531, 532, 534, 535, 537, 542, 543, 544, 545, 546, 547, 548, 549, 550, 551, 552, 553, 554, 555, 556, 557, 558, 559, 560, 561, 562, 563, 564, 565, 566, 567, 568, 569, 570, 571, 572, 573, 574, 575, 576, 577, 578, 579, 580, 581, 582, 583, 584, 585, 586, 587, 588, 589, 608, 609, 610, 611, 612, 613, 614, 615, 616, 617, 618, 619, 661, 662, 663, 664, 665, 666, 667, 668, 669, 670, 671, 672, 673, 674, 675, 676, 677, 678], [0.0274, 0.05877, 0.04563, 0.05623, 0.02181, 0.00197, 0.9233, 0.9288, 0.9144, 0.8872, 0.8836, 0.8998, 0.1998, 0.4256, 0.4298, 0.2177, 0.1936, 0.183, 0.999, 0.9982, 0.9973, 0.9964, 0.9963, 0.998, 0.9907, 0.9896, 0.9841, 0.9785, 0.9787, 0.9844, 1.0, 1.0, 0.9999, 0.9999, 0.9999, 0.9999, 0.9998, 0.9996, 0.9993, 0.9991, 0.9991, 0.9996, 1.0, 1.0, 1.0, 1.0, 1.0, 1.0, 1.0, 1.0, 1.0, 1.0, 1.0, 1.0, 1.0, 1.0, 1.0, 1.0, 1.0, 1.0, 1.0, 1.0, 1.0, 0.7148, 0.308, 0.3494, 0.4089, 0.6403, 0.8116, 0.6425, 0.1148, 0.2107, 0.1126, 0.2744, 0.4339, 0.2016, 0.8572, 0.1367, 0.1247, 0.0274, 0.05877, 0.04563, 0.05623, 0.02181, 0.00197, 0.9233, 0.9288, 0.9144, 0.8872, 0.8836, 0.8998, 0.1998, 0.4256, 0.4298, 0.2177, 0.1936, 0.183, 0.999, 0.9982, 0.9973, 0.9964, 0.9963, 0.998, 0.9907, 0.9896, 0.9841, 0.9785, 0.9787, 0.9844, 1.0, 1.0, 0.9999, 0.9999, 0.9999, 0.9999, 0.9998, 0.9996, 0.9993, 0.9991, 0.9991, 0.9996, 1.0, 1.0, 1.0, 1.0, 1.0, 1.0, 1.0, 1.0, 1.0, 1.0, 1.0, 1.0, 1.0, 1.0, 1.0, 1.0, 1.0, 1.0, 1.0, 1.0, 1.0, 1.0, 1.0, 1.0, 0.7148, 0.308, 0.3494, 0.4089, 0.8951, 0.6403, 0.8116, 0.6425, 0.1148, 0.2107, 0.1126, 0.2744, 0.4339, 0.2016, 0.8572, 0.8771, 0.1367, 0.1247]): _vg.add([_i], _w, 'REPLACE')
_vg = ob_cube.vertex_groups.new(name='Torax')
for _i, _w in zip([126, 127, 131, 138, 139, 140, 141, 142, 143, 144, 145, 146, 147, 148, 149, 150, 151, 152, 153, 154, 155, 156, 157, 158, 159, 160, 161, 162, 163, 164, 165, 166, 167, 168, 169, 170, 171, 172, 173, 174, 175, 176, 177, 178, 179, 180, 181, 182, 183, 184, 185, 186, 187, 188, 189, 190, 191, 192, 193, 194, 195, 196, 197, 198, 199, 200, 201, 202, 203, 204, 205, 206, 207, 208, 209, 321, 322, 323, 324, 325, 326, 327, 328, 329, 330, 331, 332, 333, 334, 335, 336, 337, 338, 339, 340, 341, 342, 343, 344, 345, 346, 347, 348, 349, 350, 351, 352, 353, 354, 355, 356, 357, 358, 359, 360, 361, 362, 363, 364, 365, 366, 367, 368, 369, 370, 371, 372, 373, 374, 375, 376, 377, 378, 379, 380, 381, 382, 383, 384, 385, 386, 387, 470, 471, 475, 482, 483, 484, 485, 486, 487, 488, 489, 490, 491, 492, 493, 494, 495, 496, 497, 498, 499, 500, 501, 502, 503, 504, 505, 506, 507, 508, 509, 510, 511, 512, 513, 514, 515, 516, 517, 518, 519, 520, 521, 522, 523, 524, 525, 526, 527, 528, 529, 530, 531, 532, 533, 534, 535, 536, 537, 538, 539, 540, 541, 542, 543, 544, 545, 546, 547, 548, 549, 550, 551, 552, 553, 679, 680, 681, 682, 683, 684, 685, 686, 687, 688, 689, 690, 691, 692, 693, 694, 695, 696, 697, 698, 699, 700, 701, 702, 703, 704, 705, 706, 707, 708, 709, 710, 711, 712, 713, 714, 715, 716, 717, 718, 719, 720, 721, 722, 723, 724, 725, 726, 727, 728, 729, 730, 731, 732, 733, 734, 735, 736, 737, 738, 739, 740, 741, 742, 743, 744, 745, 746, 747, 748, 749, 750, 751, 752, 753, 754, 755, 756, 757, 758, 759, 760, 761, 762, 763, 764, 765, 766, 767], [0.05222, 0.04329, 0.01882, 0.7702, 0.7795, 0.8308, 0.9657, 0.8669, 0.7947, 0.2255, 0.2242, 0.1823, 0.07537, 0.1207, 0.1937, 0.977, 0.9794, 0.9879, 0.9963, 0.9918, 0.9824, 0.924, 0.9294, 0.9554, 0.9975, 0.9718, 0.9388, 0.997, 0.9976, 0.9987, 0.9994, 0.9991, 0.998, 0.9897, 0.9927, 0.9964, 0.9999, 0.9977, 0.9938, 0.997, 0.9957, 0.9972, 0.9998, 0.9989, 0.998, 0.9984, 0.9984, 0.999, 1.0, 0.9996, 0.999, 0.9613, 0.9412, 0.9522, 0.9756, 0.9438, 0.9641, 0.9877, 0.974, 0.9781, 0.9952, 0.9902, 0.9906, 0.07665, 0.07124, 0.08564, 0.1128, 0.1164, 0.1002, 0.8002, 0.5744, 0.5702, 0.7823, 0.8064, 0.817, 0.4715, 0.05223, 0.469, 0.1697, 0.4676, 0.3031, 0.4726, 0.238, 0.3424, 0.2831, 0.43, 0.4067, 0.4658, 0.3967, 0.3794, 0.4742, 0.447, 0.5451, 0.1938, 0.1946, 0.2887, 0.2898, 0.05169, 0.04884, 0.1726, 0.1551, 0.2875, 0.287, 0.5093, 0.4312, 0.3205, 0.32, 0.3869, 0.3865, 0.4055, 0.4198, 0.4411, 0.4465, 0.4966, 0.5988, 0.6487, 0.623, 0.343, 0.4691, 0.2564, 0.4713, 0.4196, 0.4735, 0.4091, 0.4668, 0.4884, 0.4798, 0.4492, 0.4591, 0.4707, 0.4703, 0.4701, 0.4709, 0.4696, 0.4713, 0.4703, 0.4707, 1.0, 0.4711, 0.4699, 0.4721, 0.4688, 0.05222, 0.04329, 0.01882, 0.7702, 0.7795, 0.8308, 0.9657, 0.8669, 0.7947, 0.2255, 0.2242, 0.1823, 0.07537, 0.1207, 0.1937, 0.977, 0.9794, 0.9879, 0.9963, 0.9918, 0.9824, 0.924, 0.9294, 0.9554, 0.9975, 0.9718, 0.9388, 0.997, 0.9976, 0.9987, 0.9994, 0.9991, 0.998, 0.9897, 0.9927, 0.9964, 0.9999, 0.9977, 0.9938, 0.997, 0.9957, 0.9972, 0.9998, 0.9989, 0.998, 0.9984, 0.9984, 0.999, 1.0, 0.9996, 0.999, 0.9613, 0.9412, 0.9522, 0.9756, 0.9438, 0.9641, 0.9877, 0.974, 0.9781, 0.9952, 0.9902, 0.9906, 0.07665, 0.07124, 0.08564, 0.1128, 0.1164, 0.1002, 0.8002, 0.5744, 0.5702, 0.7823, 0.8064, 0.817, 0.4746, 0.4894, 0.4654, 0.4304, 0.4715, 0.05223, 0.469, 0.1697, 0.4676, 0.3031, 0.4726, 0.238, 0.5695, 0.4647, 0.3424, 0.2831, 0.43, 0.4067, 0.4658, 0.3967, 0.3794, 0.4742, 0.447, 0.5451, 0.6285, 0.6392, 0.6016, 0.5321, 0.44, 0.4679, 0.538, 0.4849, 0.1938, 0.1946, 0.2887, 0.2898, 0.05169, 0.04884, 0.1726, 0.1551, 0.2875, 0.287, 0.5093, 0.4312, 0.3205, 0.32, 0.3869, 0.3865, 0.4055, 0.4198, 0.4411, 0.4465, 0.4966, 0.5988, 0.6487, 0.623, 0.4565, 0.4591, 0.343, 0.4691, 0.2564, 0.4713, 0.4196, 0.4735, 0.4091, 0.4668, 0.4863, 0.5102, 0.4884, 0.4798, 0.4492, 0.4591, 0.4712, 0.4695, 0.4707, 0.4703, 0.4701, 0.4709, 0.4696, 0.4713, 0.4683, 0.4703, 0.4707, 1.0, 0.4711, 0.4699, 0.4723, 0.4721, 0.4688]): _vg.add([_i], _w, 'REPLACE')
_vg = ob_cube.vertex_groups.new(name='Pescoco')
for _i, _w in zip([114, 115, 116, 117, 118, 119, 120, 121, 122, 123, 124, 125, 126, 127, 128, 129, 130, 131, 132, 133, 134, 135, 136, 137, 138, 139, 140, 141, 142, 143, 144, 145, 146, 147, 148, 149, 156, 157, 158, 160, 161, 246, 247, 248, 250, 251, 252, 253, 254, 255, 256, 257, 258, 259, 260, 262, 263, 328, 334, 335, 351, 355, 458, 459, 460, 461, 462, 463, 464, 465, 466, 467, 468, 469, 470, 471, 472, 473, 474, 475, 476, 477, 478, 479, 480, 481, 482, 483, 484, 485, 486, 487, 488, 489, 490, 491, 492, 493, 500, 501, 502, 504, 505, 590, 591, 592, 594, 595, 596, 597, 598, 599, 600, 601, 602, 603, 604, 606, 607, 680, 682, 690, 698, 699, 707, 723, 727], [0.9668, 0.9742, 0.9832, 0.9936, 0.9875, 0.9769, 0.8423, 0.8862, 0.8847, 0.8944, 0.8992, 0.8895, 1.0, 1.0, 1.0, 0.9965, 0.9904, 1.0, 1.0, 0.9862, 0.9903, 0.9982, 0.9958, 0.9882, 0.3259, 0.2889, 0.2099, 0.01865, 0.1331, 0.308, 1.0, 0.9369, 0.9427, 0.9246, 0.8793, 1.0, 0.0759, 0.07056, 0.0391, 0.006318, 0.06118, 0.4785, 0.6648, 0.4687, 0.4747, 0.6743, 0.2972, 0.3263, 0.3613, 0.3048, 0.2271, 0.2403, 0.3656, 0.3992, 0.2001, 0.148, 0.2756, 0.02596, 0.07161, 0.02782, 0.009839, 0.01128, 0.9668, 0.9742, 0.9832, 0.9936, 0.9875, 0.9769, 0.8423, 0.8862, 0.8847, 0.8944, 0.8992, 0.8895, 1.0, 1.0, 1.0, 0.9965, 0.9904, 1.0, 1.0, 0.9862, 0.9903, 0.9982, 0.9958, 0.9882, 0.3259, 0.2889, 0.2099, 0.01865, 0.1331, 0.308, 1.0, 0.9369, 0.9427, 0.9246, 0.8793, 1.0, 0.0759, 0.07056, 0.0391, 0.006318, 0.06118, 0.4785, 0.6648, 0.4687, 0.4747, 0.6743, 0.2972, 0.3263, 0.3613, 0.3048, 0.2271, 0.2403, 0.3656, 0.3992, 0.2001, 0.148, 0.2756, 0.0666, 0.05679, 0.02596, 0.07161, 0.02782, 0.01551, 0.009839, 0.01128]): _vg.add([_i], _w, 'REPLACE')
_vg = ob_cube.vertex_groups.new(name='Cabeca')
for _i, _w in zip([114, 120, 121, 122, 123, 124, 125, 246, 247, 248, 249, 250, 251, 252, 253, 254, 255, 256, 257, 258, 259, 260, 261, 262, 263, 273, 274, 275, 276, 277, 278, 279, 280, 281, 282, 283, 284, 285, 286, 287, 288, 289, 290, 291, 292, 293, 294, 295, 296, 297, 298, 299, 300, 301, 302, 303, 304, 458, 464, 465, 466, 467, 468, 469, 590, 591, 592, 593, 594, 595, 596, 597, 598, 599, 600, 601, 602, 603, 604, 605, 606, 607, 620, 621, 622, 623, 624, 625, 626, 627, 628, 629, 630, 631, 632, 633, 634, 635, 636, 637, 638, 639, 640, 641, 642, 643, 644, 645, 646, 647, 648, 649, 650, 651, 652, 653, 654, 655, 656, 657, 658, 659, 660], [0.0104, 0.1569, 0.1132, 0.1151, 0.1056, 0.1007, 0.1101, 0.5212, 0.335, 0.5312, 0.9812, 0.5252, 0.3256, 0.7027, 0.6736, 0.6387, 0.6952, 0.7729, 0.7597, 0.6343, 0.6007, 0.7998, 0.9968, 0.852, 0.7243, 1.0, 1.0, 1.0, 1.0, 1.0, 1.0, 1.0, 1.0, 1.0, 1.0, 1.0, 1.0, 1.0, 1.0, 1.0, 1.0, 1.0, 1.0, 1.0, 1.0, 1.0, 1.0, 1.0, 1.0, 1.0, 1.0, 1.0, 1.0, 1.0, 1.0, 1.0, 1.0, 0.0104, 0.1569, 0.1132, 0.1151, 0.1056, 0.1007, 0.1101, 0.5212, 0.335, 0.5312, 0.9812, 0.5252, 0.3256, 0.7027, 0.6736, 0.6387, 0.6952, 0.7729, 0.7597, 0.6343, 0.6007, 0.7998, 0.9968, 0.852, 0.7243, 1.0, 1.0, 1.0, 1.0, 1.0, 1.0, 1.0, 1.0, 1.0, 1.0, 1.0, 1.0, 1.0, 1.0, 1.0, 1.0, 1.0, 1.0, 1.0, 1.0, 1.0, 1.0, 1.0, 1.0, 1.0, 1.0, 1.0, 1.0, 1.0, 1.0, 1.0, 1.0, 1.0, 1.0, 1.0, 1.0, 1.0, 1.0, 1.0, 1.0, 1.0]): _vg.add([_i], _w, 'REPLACE')
_vg = ob_cube.vertex_groups.new(name='Braco1.l')
for _i, _w in zip([15, 24, 25, 26, 27, 28, 29, 30, 32, 33, 34, 35, 36, 37, 38, 39, 40, 41, 42, 43, 44, 45, 46, 50, 51, 52, 53, 113, 138, 139, 140, 141, 142, 143, 145, 146, 147, 148, 150, 151, 155, 162, 163, 164, 167, 168, 169, 173, 174, 175, 176, 180, 181, 182, 186, 187, 188, 192, 193, 194, 198, 199, 200, 201, 202, 203, 204, 205, 206, 207, 210, 211, 212, 215, 216, 217, 218, 219, 220, 221, 228, 229, 230, 233, 321, 322, 323, 324, 325, 326, 327, 328, 329, 330, 331, 332, 333, 334, 335, 336, 337, 338, 339, 340, 341, 342, 343, 344, 345, 346, 347, 348, 349, 350, 351, 352, 353, 354, 355, 356, 357, 358, 359, 360, 361, 362, 363, 364, 365, 366, 367, 368, 369, 370, 371, 372, 373, 374, 375, 376, 377, 378, 379, 380, 381, 382, 384, 385, 386, 387, 388, 389, 390, 391, 392, 393, 482, 483, 484, 485, 486, 487, 490, 491, 492, 494, 495, 499, 506, 507, 511, 512, 513, 517, 542, 543, 544, 545, 546, 547, 550, 551, 554, 555, 559, 560, 561, 562, 563, 564, 565, 572, 573, 577, 662, 670, 672, 677, 679, 680, 681, 682, 688, 689, 691, 692, 694, 695, 696, 697, 698, 699, 700, 701, 702, 703, 704, 705, 706, 707, 708, 709, 710, 717, 721, 722, 725, 727, 728, 729, 730, 731, 732, 733, 734, 735, 736, 740, 741, 742, 744, 745, 746, 747, 748, 749, 750, 751, 752, 756, 757, 758, 759, 761, 763, 764, 765, 766, 767], [0.03314, 0.9998, 0.9997, 0.9996, 0.9996, 0.4123, 0.9998, 0.1527, 0.9907, 0.9933, 0.9893, 0.9943, 0.7769, 0.8657, 0.8617, 0.9945, 0.9917, 0.8677, 0.8237, 0.9996, 0.04067, 0.8889, 0.8596, 1.0, 0.9998, 0.9996, 0.9999, 0.9999, 0.0, 0.0, 0.0, 0.0, 0.0, 0.0, 0.0, 0.0, 0.0, 0.0, 0.0, 0.0, 0.0, 0.0, 0.0, 0.0, 0.0, 0.0, 0.0, 0.0, 0.0, 0.0, 0.0, 0.0, 0.0, 0.0, 0.0, 0.0, 0.0, 0.0, 0.0, 0.0, 0.0, 0.0, 0.0, 0.0, 0.0, 0.0, 0.0, 0.0, 0.0, 0.0, 0.0, 0.0, 0.0, 0.0, 0.0, 0.0, 0.0, 0.0, 0.0, 0.0, 0.0, 0.0, 0.0, 0.0, 0.0, 0.01973, 0.0, 0.06689, 0.0, 0.0, 0.0, 0.0, 0.0, 0.0, 0.0, 0.0, 0.0, 0.0, 0.0, 0.0, 0.0, 0.0, 0.05238, 0.03095, 0.03732, 0.0, 0.0, 0.0, 0.0, 0.0, 0.0, 0.00445, 0.0, 0.009349, 0.0, 0.0, 0.0, 0.0, 0.0, 0.0, 0.0, 0.0, 0.0, 0.0, 0.0, 0.0, 0.0, 0.0, 0.0, 0.0, 0.0, 0.0, 0.0, 0.0, 0.0, 0.0, 0.0, 0.0, 0.0, 0.0, 0.0, 0.0, 0.0, 0.0, 0.0, 0.0, 0.0, 0.0, 0.0, 0.0, 0.3576, 0.1422, 0.0716, 0.2942, 0.1099, 0.9973, 0.0, 0.0, 0.0, 0.0, 0.0, 0.0, 0.0, 0.0, 0.0, 0.0, 0.0, 0.0, 0.0, 0.0, 0.0, 0.0, 0.0, 0.0, 0.0, 0.0, 0.0, 0.0, 0.0, 0.0, 0.0, 0.0, 0.0, 0.0, 0.0, 0.0, 0.0, 0.0, 0.0, 0.0, 0.0, 0.0, 0.0, 0.0, 0.0, 0.0, 0.0, 0.0, 0.0, 0.0, 0.0, 0.0, 0.0, 0.0, 0.0, 0.0, 0.0, 0.0, 0.0, 0.0, 0.0, 0.0, 0.0, 0.0, 0.0, 0.0, 0.0, 0.0, 0.0, 0.0, 0.0, 0.0, 0.0, 0.0, 0.0, 0.0, 0.0, 0.0, 0.0, 0.0, 0.0, 0.0, 0.0, 0.0, 0.0, 0.0, 0.0, 0.0, 0.0, 0.0, 0.0, 0.0, 0.0, 0.0, 0.0, 0.0, 0.0, 0.0, 0.0, 0.0, 0.0, 0.0, 0.0, 0.0, 0.0, 0.0, 0.0, 0.0, 0.0]): _vg.add([_i], _w, 'REPLACE')
_vg = ob_cube.vertex_groups.new(name='Braco2.l')
for _i, _w in zip([0, 1, 2, 3, 4, 5, 6, 7, 8, 9, 10, 11, 12, 13, 14, 15, 16, 17, 18, 19, 23, 30, 31, 36, 37, 38, 41, 42, 44, 45, 46, 47], [1.012, 0.9823, 0.9896, 0.972, 0.9856, 0.9859, 0.07264, 0.8799, 0.9495, 0.9398, 0.9711, 0.9893, 0.5315, 0.9743, 0.9774, 0.9583, 0.0607, 0.1239, 0.07294, 0.2186, 0.02007, 0.8473, 0.9822, 0.2231, 0.1343, 0.1383, 0.1323, 0.1763, 0.9547, 0.1111, 0.1404, 0.07273]): _vg.add([_i], _w, 'REPLACE')
_vg = ob_cube.vertex_groups.new(name='Mao.l')
for _i, _w in zip([3, 6, 7, 8, 9, 10, 12, 16, 17, 18, 19, 20, 21, 22, 23, 47, 48, 49, 819], [0.005682, 0.9958, 0.3688, 0.119, 0.1286, 0.005121, 0.4685, 1.0, 1.0, 0.917, 0.7813, 1.0, 0.8816, 0.8816, 0.8816, 0.8816, 1.0, 0.9994, 0.026]): _vg.add([_i], _w, 'REPLACE')
_vg = ob_cube.vertex_groups.new(name='Braco1.r')
for _i, _w in zip([60, 61, 62, 63, 64, 65, 66, 68, 69, 70, 71, 77, 80, 82, 83, 84, 85, 86, 88, 99, 100, 101, 102, 103, 104, 106, 107, 108, 109, 110, 111, 112, 138, 139, 140, 141, 142, 143, 146, 147, 148, 150, 151, 155, 162, 163, 167, 168, 169, 173, 198, 199, 200, 201, 202, 203, 206, 207, 210, 211, 215, 216, 217, 218, 219, 220, 221, 228, 229, 233, 306, 313, 315, 319, 326, 327, 330, 331, 332, 333, 334, 335, 336, 337, 338, 345, 349, 350, 353, 355, 356, 357, 358, 359, 360, 361, 362, 366, 367, 368, 370, 371, 372, 373, 374, 378, 379, 380, 382, 384, 385, 386, 387, 482, 483, 484, 485, 486, 487, 489, 490, 491, 492, 494, 495, 499, 506, 507, 508, 511, 512, 513, 517, 518, 519, 520, 524, 525, 526, 530, 531, 532, 536, 537, 538, 542, 543, 544, 545, 546, 547, 548, 549, 550, 551, 554, 555, 556, 559, 560, 561, 562, 563, 564, 565, 572, 573, 574, 577, 679, 680, 681, 682, 683, 684, 685, 686, 687, 688, 689, 690, 691, 692, 693, 694, 695, 696, 697, 698, 699, 700, 701, 702, 703, 704, 705, 706, 707, 708, 709, 710, 711, 712, 713, 714, 715, 716, 717, 718, 719, 720, 721, 722, 723, 724, 725, 726, 727, 728, 729, 730, 731, 732, 733, 734, 735, 736, 737, 738, 739, 740, 741, 742, 743, 744, 745, 746, 747, 748, 749, 750, 751, 752, 753, 754, 755, 756, 757, 758, 759, 760, 761, 763, 764, 765, 766, 767, 768, 769], [0.9997, 0.9996, 0.9996, 0.9893, 0.7769, 0.8237, 0.8889, 0.9999, 0.9998, 0.9996, 0.1099, 0.03314, 1.0, 0.8657, 0.9945, 0.9917, 0.04067, 0.8596, 0.4123, 0.1527, 0.9907, 0.9933, 0.9943, 0.8617, 0.8677, 0.1422, 0.9998, 0.0716, 0.9996, 0.9998, 0.9999, 0.9973, 0.0, 0.0, 0.0, 0.0, 0.0, 0.0, 0.0, 0.0, 0.0, 0.0, 0.0, 0.0, 0.0, 0.0, 0.0, 0.0, 0.0, 0.0, 0.0, 0.0, 0.0, 0.0, 0.0, 0.0, 0.0, 0.0, 0.0, 0.0, 0.0, 0.0, 0.0, 0.0, 0.0, 0.0, 0.0, 0.0, 0.0, 0.0, 0.0, 0.0, 0.0, 0.0, 0.0, 0.0, 0.0, 0.0, 0.0, 0.0, 0.0, 0.0, 0.0, 0.0, 0.0, 0.0, 0.0, 0.0, 0.0, 0.0, 0.0, 0.0, 0.0, 0.0, 0.0, 0.0, 0.0, 0.0, 0.0, 0.0, 0.0, 0.0, 0.0, 0.0, 0.0, 0.0, 0.0, 0.0, 0.0, 0.0, 0.0, 0.0, 0.0, 0.0, 0.0, 0.0, 0.0, 0.0, 0.0, 0.0, 0.0, 0.0, 0.0, 0.0, 0.0, 0.0, 0.0, 0.0, 0.0, 0.0, 0.0, 0.0, 0.0, 0.0, 0.0, 0.0, 0.0, 0.0, 0.0, 0.0, 0.0, 0.0, 0.0, 0.0, 0.0, 0.0, 0.0, 0.0, 0.0, 0.0, 0.0, 0.0, 0.0, 0.0, 0.0, 0.0, 0.0, 0.0, 0.0, 0.0, 0.0, 0.0, 0.0, 0.0, 0.0, 0.0, 0.0, 0.0, 0.0, 0.0, 0.0, 0.0, 0.0, 0.0, 0.01973, 0.0, 0.06689, 0.0, 0.0, 0.0, 0.0, 0.0, 0.0, 0.0, 0.0, 0.0, 0.0, 0.0, 0.0, 0.0, 0.0, 0.0, 0.0, 0.0, 0.0, 0.0, 0.0, 0.0, 0.0, 0.0, 0.0, 0.05238, 0.03095, 0.03732, 0.0, 0.0, 0.0, 0.0, 0.0, 0.0, 0.00445, 0.0, 0.009349, 0.0, 0.0, 0.0, 0.0, 0.0, 0.0, 0.0, 0.0, 0.0, 0.0, 0.0, 0.0, 0.0, 0.0, 0.0, 0.0, 0.0, 0.0, 0.0, 0.0, 0.0, 0.0, 0.0, 0.0, 0.0, 0.0, 0.0, 0.0, 0.0, 0.0, 0.0, 0.0, 0.0, 0.0, 0.0, 0.0, 0.0, 0.0, 0.0, 0.0, 0.0, 0.0, 0.0, 0.0, 0.3576, 0.2942]): _vg.add([_i], _w, 'REPLACE')
_vg = ob_cube.vertex_groups.new(name='Braco2.r')
for _i, _w in zip([54, 55, 56, 57, 58, 59, 64, 65, 66, 72, 73, 74, 75, 76, 77, 81, 82, 85, 86, 89, 90, 91, 92, 93, 94, 95, 96, 97, 99, 103, 104, 105, 883, 884, 885, 886], [0.9896, 0.9859, 0.9398, 0.9743, 0.07294, 0.02007, 0.2231, 0.1763, 0.1111, 0.9823, 0.972, 0.8799, 0.9711, 0.9774, 0.9583, 0.9822, 0.1343, 0.9547, 0.1404, 1.012, 0.9856, 0.07264, 0.9495, 0.9893, 0.5315, 0.0607, 0.1239, 0.2186, 0.8473, 0.1383, 0.1323, 0.07273, 0.5064, 0.06667, 0.375, 0.5019]): _vg.add([_i], _w, 'REPLACE')
_vg = ob_cube.vertex_groups.new(name='Mao.r')
for _i, _w in zip([56, 58, 59, 67, 73, 74, 75, 78, 79, 87, 91, 92, 94, 95, 96, 97, 98, 105, 443, 834, 835, 836, 837, 838, 839, 840, 841, 842, 843, 844, 845, 846, 847, 848, 849, 850, 851, 852, 853, 854, 855, 856, 857, 858, 859, 860, 861, 862, 863, 864, 865, 866, 867, 868, 869, 870, 871, 872, 873, 874, 875, 876, 877, 878, 879, 880, 881, 882, 883, 884, 885, 886], [0.1286, 0.917, 0.8816, 0.9994, 0.005682, 0.3688, 0.005121, 0.8816, 0.8816, 1.0, 0.9958, 0.119, 0.4685, 1.0, 1.0, 0.7813, 1.0, 0.8816, 0.026, 1.0, 1.0, 1.0, 1.0, 1.0, 1.0, 1.0, 1.0, 1.0, 0.9993, 0.01054, 1.0, 1.0, 1.0, 1.0, 1.0, 1.0, 1.0, 1.0, 1.0, 0.06842, 0.8816, 1.0, 1.0, 0.001585, 1.0, 1.0, 1.0, 1.0, 0.8816, 1.0, 1.0, 0.9581, 1.0, 1.0, 1.0, 1.0, 1.0, 1.0, 1.0, 1.0, 1.0, 1.0, 1.0, 1.0, 1.0, 1.0, 1.0, 1.0, 0.5228, 0.9979, 0.6249, 0.6844]): _vg.add([_i], _w, 'REPLACE')
_vg = ob_cube.vertex_groups.new(name='Perna1.l')
for _i, _w in zip([54, 55, 56, 58, 63, 64, 67, 73, 74, 77, 81, 83, 84, 85, 86, 90, 92, 94, 96, 97, 100, 104, 222, 223, 224, 225, 234, 235, 236, 237, 239, 240, 241, 242, 243, 265, 266, 267, 269, 270, 271, 272, 305, 306, 307, 308, 309, 310, 311, 313, 315, 316, 317, 318, 319, 320, 411, 412, 413, 414, 415, 416, 417, 418, 419, 420, 421, 422, 423, 424, 425, 426, 427, 428, 429, 430, 431, 432, 433, 434, 435, 436, 437, 438, 566, 570, 571, 578, 581, 582, 583, 584, 588, 589, 608, 610, 611, 612, 613, 614, 616, 617, 618, 619, 661, 662, 663, 664, 665, 666, 667, 668, 669, 670, 671, 672, 673, 674, 675, 676, 677, 678, 788, 790, 791, 792, 796, 798, 799, 806, 807, 808, 809], [0.0, 0.0, 0.0, 0.0, 0.0, 0.0, 0.0, 0.0, 0.0, 0.0, 0.0, 0.0, 0.0, 0.0, 0.0, 0.0, 0.0, 0.0, 0.0, 0.0, 0.0, 0.0, 0.0, 0.0, 0.0, 0.0, 0.0, 0.0, 0.0, 0.0, 0.0, 0.0, 0.0, 0.0, 0.0, 0.0, 0.0, 0.0, 0.0, 0.0, 0.0, 0.0, 0.0, 0.0, 0.0, 0.0, 0.0, 0.0003452, 0.0, 0.0, 0.0, 0.0, 0.0, 0.0, 0.0, 0.0, 0.004682, 0.9996, 0.01135, 0.3241, 0.6026, 1.0, 0.9228, 0.02751, 0.7808, 0.8192, 0.9663, 1.0, 0.9843, 0.6342, 0.9512, 0.9934, 0.9902, 0.9752, 0.968, 1.0, 0.8451, 0.000429, 0.01704, 0.9482, 0.2248, 0.4806, 0.1729, 0.1823, 0.0, 0.0, 0.0, 0.0, 0.0, 0.0, 0.0, 0.0, 0.0, 0.0, 0.0, 0.0, 0.0, 0.0, 0.0, 0.0, 0.0, 0.0, 0.0, 0.0, 0.03051, 0.0, 0.0, 0.0, 0.0, 0.0, 8.064e-05, 0.0, 0.1332, 0.0, 0.008743, 0.0, 0.03173, 0.0, 0.0, 0.0, 0.0, 0.0, 0.0, 0.0, 0.0, 0.0, 0.0, 0.0, 0.0, 0.0, 0.0, 0.0, 0.0]): _vg.add([_i], _w, 'REPLACE')
_vg = ob_cube.vertex_groups.new(name='Perna2.l')
for _i, _w in zip([394, 395, 396, 397, 398, 399, 400, 401, 402, 403, 404, 405, 406, 407, 408, 409, 410, 411, 425, 429, 434, 435, 436, 437, 438, 439, 440, 441, 442, 443, 444, 445, 446, 447, 448, 449, 453], [0.9995, 0.9825, 1.0, 0.9873, 0.9995, 0.9982, 0.9997, 0.9948, 0.9963, 0.9218, 0.9949, 0.9866, 0.9995, 1.0, 0.939, 0.9996, 0.9999, 0.9727, 0.04758, 0.01407, 0.05182, 0.7752, 0.5194, 0.8271, 0.8177, 0.7341, 0.2467, 0.7415, 0.6643, 0.128, 0.5142, 0.4975, 0.1046, 0.002236, 0.006121, 0.177, 0.03359]): _vg.add([_i], _w, 'REPLACE')
_vg = ob_cube.vertex_groups.new(name='Pe.l')
for _i, _w in zip([403, 408, 439, 440, 441, 442, 443, 444, 445, 446, 447, 448, 449, 450, 451, 452, 453, 454, 455, 456, 457], [0.07823, 0.06103, 0.2659, 0.7533, 0.2585, 0.3358, 0.872, 0.4858, 0.5025, 0.8954, 0.9739, 0.9719, 0.823, 0.985, 0.9938, 0.9931, 0.9582, 0.9908, 0.9919, 0.9919, 0.9892]): _vg.add([_i], _w, 'REPLACE')
_vg = ob_cube.vertex_groups.new(name='Perna1.r')
for _i, _w in zip([2, 3, 4, 5, 7, 8, 9, 12, 15, 17, 18, 19, 21, 22, 23, 31, 32, 34, 36, 39, 40, 41, 44, 46, 47, 49, 222, 226, 227, 234, 235, 236, 237, 238, 239, 240, 243, 244, 245, 265, 266, 267, 268, 269, 270, 271, 272, 305, 306, 307, 308, 309, 310, 311, 312, 313, 314, 315, 316, 317, 318, 319, 320, 412, 414, 415, 416, 420, 422, 423, 430, 431, 432, 433, 566, 567, 568, 569, 578, 579, 580, 581, 582, 583, 584, 585, 586, 587, 608, 610, 611, 612, 614, 615, 616, 617, 618, 619, 661, 662, 663, 664, 665, 666, 667, 668, 670, 672, 673, 674, 675, 676, 677, 678, 787, 788, 789, 790, 791, 792, 793, 794, 795, 796, 797, 798, 799, 800, 801, 802, 803, 804, 805, 806, 807, 808, 809, 810, 811, 812, 813, 814], [0.0, 0.0, 0.0, 0.0, 0.0, 0.0, 0.0, 0.0, 0.0, 0.0, 0.0, 0.0, 0.0, 0.0, 0.0, 0.0, 0.0, 0.0, 0.0, 0.0, 0.0, 0.0, 0.0, 0.0, 0.0, 0.0, 0.0, 0.0, 0.0, 0.0, 0.0, 0.0, 0.0, 0.0, 0.0, 0.0, 0.0, 0.0, 0.0, 0.0, 0.0, 0.0, 0.0, 0.0, 0.0, 0.0, 0.0, 0.03051, 0.0, 0.0, 0.0, 0.0, 8.064e-05, 0.0, 0.1332, 0.0, 0.008743, 0.0, 0.03173, 0.0, 0.0, 0.0, 0.0, 0.0, 0.0, 0.0, 0.0, 0.0, 0.0, 0.0, 0.0, 0.0, 0.0, 0.0, 0.0, 0.0, 0.0, 0.0, 0.0, 0.0, 0.0, 0.0, 0.0, 0.0, 0.0, 0.0, 0.0, 0.0, 0.0, 0.0, 0.0, 0.0, 0.0, 0.0, 0.0, 0.0, 0.0, 0.0, 0.0, 0.0, 0.0, 0.0, 0.0, 0.0, 0.0003452, 0.0, 0.0, 0.0, 0.0, 0.0, 0.0, 0.0, 0.0, 0.0, 0.004682, 0.9996, 0.01135, 0.3241, 0.6026, 1.0, 0.9228, 0.02751, 0.7808, 0.8192, 0.9663, 1.0, 0.9843, 0.6342, 0.9512, 0.9934, 0.9902, 0.9752, 0.968, 1.0, 0.8451, 0.000429, 0.01704, 0.9482, 0.2248, 0.4806, 0.1729, 0.1823]): _vg.add([_i], _w, 'REPLACE')
_vg = ob_cube.vertex_groups.new(name='Perna2.r')
for _i, _w in zip([770, 771, 772, 773, 774, 775, 776, 777, 778, 779, 780, 781, 782, 783, 784, 785, 786, 787, 801, 805, 810, 811, 812, 813, 814, 815, 816, 817, 818, 819, 820, 821, 822, 823, 824, 825, 829], [0.9995, 0.9825, 1.0, 0.9873, 0.9995, 0.9982, 0.9997, 0.9948, 0.9963, 0.9218, 0.9949, 0.9866, 0.9995, 1.0, 0.939, 0.9996, 0.9999, 0.9727, 0.04758, 0.01407, 0.05182, 0.7752, 0.5194, 0.8271, 0.8177, 0.7341, 0.2467, 0.7415, 0.6643, 0.128, 0.5142, 0.4975, 0.1046, 0.002236, 0.006121, 0.177, 0.03359]): _vg.add([_i], _w, 'REPLACE')
_vg = ob_cube.vertex_groups.new(name='Pe.r')
for _i, _w in zip([405, 408, 441, 779, 784, 815, 816, 817, 818, 819, 820, 821, 822, 823, 824, 825, 826, 827, 828, 829, 830, 831, 832, 833], [0.03056, 0.005259, 0.06708, 0.07823, 0.06103, 0.2659, 0.7533, 0.2585, 0.3358, 0.872, 0.4858, 0.5025, 0.8954, 0.9739, 0.9719, 0.823, 0.985, 0.9938, 0.9931, 0.9582, 0.9908, 0.9919, 0.9919, 0.9892]): _vg.add([_i], _w, 'REPLACE')
_m = ob_cube.modifiers.new('Armature', 'ARMATURE')
_m.object = ob_armature

# ---- collection membership
col_collection_1.objects.link(ob_cube_004)
col_collection_1.objects.link(ob_cube_003)
col_collection_1.objects.link(ob_cube_002)
col_collection_1.objects.link(ob_cube_001)
col_collection_1.objects.link(ob_armature)
col_collection_1.objects.link(ob_cube)

# ---- scene / render settings (as saved in the file)
scene.frame_start = 2; scene.frame_end = 27; scene.frame_set(1)
scene.render.engine = 'CYCLES'
scene.render.resolution_percentage = 50
scene.render.dither_intensity = 0.0
scene.cycles.use_denoising = False
scene.cycles.samples = 30
scene.cycles.sampling_pattern = 'TABULATED_SOBOL'
scene.cycles.light_sampling_threshold = 0.0
scene.cycles.use_adaptive_sampling = False
scene.cycles.use_light_tree = False
scene.cycles.blur_glossy = 0.0
scene.cycles.pixel_filter_type = 'GAUSSIAN'
scene.cycles.sample_clamp_indirect = 0.0
scene.view_settings.view_transform = 'Standard'
bpy.context.view_layer.update()

# ---- added for rendering (the .blend has no active camera and no usable light): camera, sun
cam_auto = bpy.data.cameras.new('AutoCamera')
cam_auto.lens = 50.0
cam_auto.sensor_width = 36.0
cam_auto.clip_end = 1000.0
ob_auto_camera = bpy.data.objects.new('AutoCamera', cam_auto)
scene.collection.objects.link(ob_auto_camera)
ob_auto_camera.location = (6.522, -8.1948, 7.95635)
ob_auto_camera.rotation_euler = (1.09748, -7.21219e-08, 0.694738)
scene.camera = ob_auto_camera
light_auto_sun = bpy.data.lights.new('AutoSun', 'SUN')
light_auto_sun.energy = 3.0
light_auto_sun.angle = 0.0523599
ob_auto_sun = bpy.data.objects.new('AutoSun', light_auto_sun)
scene.collection.objects.link(ob_auto_sun)
ob_auto_sun.rotation_euler = (0.872665, 0.174533, 0.523599)
bpy.context.view_layer.update()
